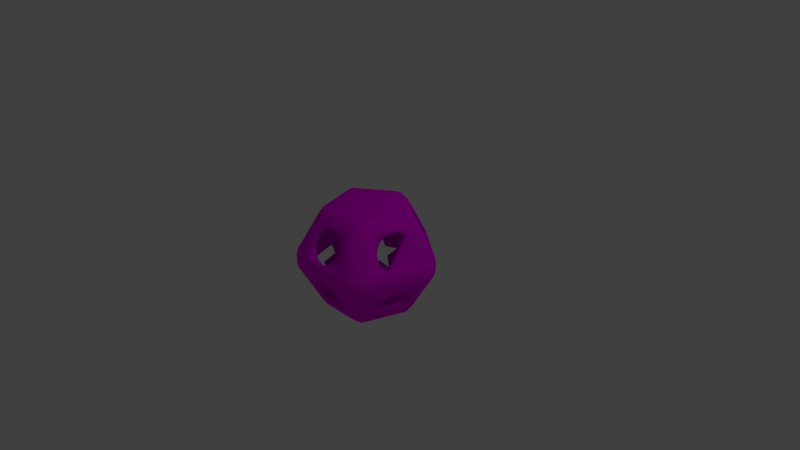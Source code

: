 # Source: ShapeSorterColor.blend  (saved by Blender 2.79.0; exported with 4.5.12 LTS)
import bpy
from mathutils import Matrix  # noqa: F401  (used for matrix-valued properties, if any)

bpy.ops.wm.read_factory_settings(use_empty=True)
scene = bpy.context.scene
scene.name = 'Scene'

# ---- collections
col_collection_1 = bpy.data.collections.new('Collection 1'); scene.collection.children.link(col_collection_1)

# ---- images (referenced by path relative to the original .blend; pixels are not part of the script)
import os
ASSET_DIR = os.environ.get("B2B_ASSET_DIR", "")  # directory of the original .blend (textures are referenced by path, not embedded)
HERE = os.path.dirname(os.path.abspath(__file__))  # packed textures are extracted next to this script under _unpacked/

def load_image(name, relpath, width, height, colorspace="sRGB"):
    """Load a texture the original file referenced (path relative to the .blend, or extracted next to this script)."""
    p = next((c for c in (os.path.join(HERE, relpath), os.path.join(ASSET_DIR, relpath)) if relpath and os.path.exists(c)), "")
    if p:
        img = bpy.data.images.load(p, check_existing=True)
        img.name = name
    else:  # same state as the original file: an image datablock whose file is absent (Cycles renders it pink)
        img = bpy.data.images.new(name, width, height)
        img.source = "FILE"
        img.filepath = "//" + (relpath or name)
    img.colorspace_settings.name = colorspace
    return img
img_untitled = load_image('Untitled', 'PuzzerSorter UV.png', 1024, 1024, 'sRGB')

# ---- materials (node trees are filled in below, after node groups)
mat_material = bpy.data.materials.new('Material')
mat_material.alpha_threshold = 0.0
mat_material.roughness = 0.5
mat_material_001 = bpy.data.materials.new('Material.001')
mat_material_001.alpha_threshold = 0.0
mat_material_001.roughness = 0.5

# ---- material node trees
mat_material.use_nodes = True; mat_material.node_tree.nodes.clear()
_N = mat_material.node_tree.nodes; _L = mat_material.node_tree.links
n0 = _N.new('ShaderNodeOutputMaterial'); n0.name = 'Material Output'; n0.location = (300, 300)
n1 = _N.new('ShaderNodeBsdfDiffuse'); n1.name = 'Diffuse BSDF'; n1.location = (10, 300)
n2 = _N.new('ShaderNodeTexImage'); n2.name = 'Image Texture'; n2.location = (-200, 300)
n2.width = 140
n2.image = img_untitled
_L.new(n1.outputs[0], n0.inputs[0])
_L.new(n2.outputs[0], n1.inputs[0])
n0.is_active_output = True
mat_material_001.use_nodes = True; mat_material_001.node_tree.nodes.clear()
_N = mat_material_001.node_tree.nodes; _L = mat_material_001.node_tree.links
n0 = _N.new('ShaderNodeOutputMaterial'); n0.name = 'Material Output'; n0.location = (300, 300)
n1 = _N.new('ShaderNodeBsdfDiffuse'); n1.name = 'Diffuse BSDF'; n1.location = (10, 300)
_L.new(n1.outputs[0], n0.inputs[0])
n0.is_active_output = True

# ---- world
world_world = bpy.data.worlds.new('World'); scene.world = world_world
world_world.color = (0.05088, 0.05088, 0.05088)
world_world.use_sun_shadow = False
world_world.sun_shadow_jitter_overblur = 0.0
world_world.cycles.sampling_method = 'MANUAL'

# ---- cameras
cam_camera = bpy.data.cameras.new('Camera')
cam_camera.clip_end = 100.0
cam_camera.lens = 35.0
cam_camera.sensor_width = 32.0
cam_camera.sensor_height = 18.0
cam_camera.ortho_scale = 7.314
cam_camera.dof.focus_distance = 0.0

# ---- lights
light_lamp = bpy.data.lights.new('Lamp', 'POINT')
light_lamp.transmission_factor = 0.0
light_lamp.cutoff_distance = 30.0
light_lamp.energy = 100.0
light_lamp.shadow_buffer_clip_start = 1.001
light_lamp.shadow_soft_size = 0.1
light_lamp.shadow_maximum_resolution = 0.006
light_lamp.use_absolute_resolution = True

# ---- meshes
me_sphere_001 = bpy.data.meshes.new('Sphere.001')
me_sphere_001.from_pydata([(0.2297, 0.6481, 0.1165), (0.548, 0.4139, 0.1213), (0.3889, 0.531, 0.1189), (0.02829, 0.4966, 0.6764), (0.1295, 0.5731, 0.5395), (0.07888, 0.5212, 0.641), (0.1159, 0.5491, 0.5909), (-0.1295, 0.5731, 0.5395), (-0.02829, 0.4966, 0.6764), (-0.1159, 0.5491, 0.5909), (-0.07888, 0.5212, 0.641), (0.04739, 0.6075, 0.5395), (0.01035, 0.5041, 0.6764), (0.04243, 0.58, 0.5909), (0.02887, 0.5421, 0.641), (-0.04739, 0.6075, 0.5395), (-0.01035, 0.5041, 0.6764), (-0.04243, 0.58, 0.5909), (-0.02887, 0.5421, 0.641), (0.141, 0.8265, 0.09826), (0.141, 0.8265, -0.09826), (0.141, 0.8414, 0.03596), (0.141, 0.8414, -0.03596), (-0.141, 0.8265, -0.09826), (-0.141, 0.8265, 0.09826), (-0.141, 0.8414, -0.03596), (-0.141, 0.8414, 0.03596), (0.05159, 0.864, -0.09826), (0.05159, 0.864, 0.09826), (0.05159, 0.8789, -0.03596), (0.05159, 0.8789, 0.03596), (-0.05159, 0.864, -0.09826), (-0.05159, 0.864, 0.09826), (-0.05159, 0.8789, -0.03596), (-0.05159, 0.8789, 0.03596), (-0.02829, 0.4966, -0.6764), (-0.1295, 0.5731, -0.5395), (-0.07888, 0.5212, -0.641), (-0.1159, 0.5491, -0.5909), (0.1295, 0.5731, -0.5395), (0.02829, 0.4966, -0.6764), (0.1159, 0.5491, -0.5909), (0.07888, 0.5212, -0.641), (-0.04739, 0.6075, -0.5395), (-0.01035, 0.5041, -0.6764), (-0.04243, 0.58, -0.5909), (-0.02887, 0.5421, -0.641), (0.04739, 0.6075, -0.5395), (0.01035, 0.5041, -0.6764), (0.04243, 0.58, -0.5909), (0.02887, 0.5421, -0.641), (0.481, 0.1266, 0.6764), (0.585, 0.05395, 0.5395), (0.52, 0.08602, 0.641), (0.5581, 0.05945, 0.5909), (0.505, 0.3002, 0.5395), (0.4636, 0.1804, 0.6764), (0.4864, 0.2799, 0.5909), (0.4713, 0.2361, 0.641), (0.5924, 0.1427, 0.5395), (0.4827, 0.1459, 0.6764), (0.5647, 0.1389, 0.5909), (0.5245, 0.1401, 0.641), (0.5631, 0.2328, 0.5395), (0.4763, 0.1656, 0.6764), (0.5385, 0.2196, 0.5909), (0.5067, 0.195, 0.641), (0.8296, 0.1213, 0.09826), (0.8296, 0.1213, -0.09826), (0.8438, 0.1259, 0.03596), (0.8438, 0.1259, -0.03596), (0.7425, 0.3895, -0.09826), (0.7425, 0.3895, 0.09826), (0.7567, 0.3941, -0.03596), (0.7567, 0.3941, 0.03596), (0.8376, 0.2179, -0.09826), (0.8376, 0.2179, 0.09826), (0.8518, 0.2225, -0.03596), (0.8518, 0.2225, 0.03596), (0.8058, 0.3161, -0.09826), (0.8058, 0.3161, 0.09826), (0.8199, 0.3207, -0.03596), (0.8199, 0.3207, 0.03596), (0.4636, 0.1804, -0.6764), (0.505, 0.3002, -0.5395), (0.4713, 0.2361, -0.641), (0.4864, 0.2799, -0.5909), (0.585, 0.05395, -0.5395), (0.481, 0.1266, -0.6764), (0.5581, 0.05945, -0.5909), (0.52, 0.08602, -0.641), (0.5631, 0.2328, -0.5395), (0.4763, 0.1656, -0.6764), (0.5385, 0.2196, -0.5909), (0.5067, 0.195, -0.641), (0.5924, 0.1427, -0.5395), (0.4827, 0.1459, -0.6764), (0.5647, 0.1389, -0.5909), (0.5245, 0.1401, -0.641), (0.269, -0.4184, 0.6764), (0.2321, -0.5397, 0.5395), (0.2425, -0.468, 0.641), (0.229, -0.5124, 0.5909), (0.4416, -0.3875, 0.5395), (0.3148, -0.3851, 0.6764), (0.4166, -0.3761, 0.5909), (0.3701, -0.3753, 0.641), (0.3187, -0.5193, 0.5395), (0.2879, -0.4139, 0.6764), (0.3066, -0.4941, 0.5909), (0.2953, -0.4556, 0.641), (0.3954, -0.4636, 0.5395), (0.3047, -0.4018, 0.6764), (0.3752, -0.4443, 0.5909), (0.342, -0.4216, 0.641), (0.3718, -0.7515, 0.09826), (0.3718, -0.7515, -0.09826), (0.3805, -0.7636, 0.03596), (0.3805, -0.7636, -0.03596), (0.5998, -0.5858, -0.09826), (0.5998, -0.5858, 0.09826), (0.6086, -0.5978, -0.03596), (0.6086, -0.5978, 0.03596), (0.4661, -0.7293, -0.09826), (0.4661, -0.7293, 0.09826), (0.4749, -0.7414, -0.03596), (0.4749, -0.7414, 0.03596), (0.5496, -0.6686, -0.09826), (0.5496, -0.6686, 0.09826), (0.5583, -0.6807, -0.03596), (0.5583, -0.6807, 0.03596), (0.3148, -0.3851, -0.6764), (0.4416, -0.3875, -0.5395), (0.3701, -0.3753, -0.641), (0.4166, -0.3761, -0.5909), (0.2321, -0.5397, -0.5395), (0.269, -0.4184, -0.6764), (0.229, -0.5124, -0.5909), (0.2425, -0.468, -0.641), (0.3954, -0.4636, -0.5395), (0.3047, -0.4018, -0.6764), (0.3752, -0.4443, -0.5909), (0.342, -0.4216, -0.641), (0.3187, -0.5193, -0.5395), (0.2879, -0.4139, -0.6764), (0.3066, -0.4941, -0.5909), (0.2953, -0.4556, -0.641), (-0.3148, -0.3851, 0.6764), (-0.4416, -0.3875, 0.5395), (-0.3701, -0.3753, 0.641), (-0.4166, -0.3761, 0.5909), (-0.2321, -0.5397, 0.5395), (-0.269, -0.4184, 0.6764), (-0.229, -0.5124, 0.5909), (-0.2425, -0.468, 0.641), (-0.3954, -0.4636, 0.5395), (-0.3047, -0.4018, 0.6764), (-0.3752, -0.4443, 0.5909), (-0.342, -0.4216, 0.641), (-0.3187, -0.5193, 0.5395), (-0.2879, -0.4139, 0.6764), (-0.3066, -0.4941, 0.5909), (-0.2953, -0.4556, 0.641), (-0.5998, -0.5858, 0.09826), (-0.5998, -0.5858, -0.09826), (-0.6086, -0.5978, 0.03596), (-0.6086, -0.5978, -0.03596), (-0.3718, -0.7515, -0.09826), (-0.3718, -0.7515, 0.09826), (-0.3805, -0.7636, -0.03596), (-0.3805, -0.7636, 0.03596), (-0.5496, -0.6686, -0.09826), (-0.5496, -0.6686, 0.09826), (-0.5583, -0.6807, -0.03596), (-0.5583, -0.6807, 0.03596), (-0.4661, -0.7293, -0.09826), (-0.4661, -0.7293, 0.09826), (-0.4749, -0.7414, -0.03596), (-0.4749, -0.7414, 0.03596), (-0.269, -0.4184, -0.6764), (-0.2321, -0.5397, -0.5395), (-0.2425, -0.468, -0.641), (-0.229, -0.5124, -0.5909), (-0.4416, -0.3875, -0.5395), (-0.3148, -0.3851, -0.6764), (-0.4166, -0.3761, -0.5909), (-0.3701, -0.3753, -0.641), (-0.3187, -0.5193, -0.5395), (-0.2879, -0.4139, -0.6764), (-0.3066, -0.4941, -0.5909), (-0.2953, -0.4556, -0.641), (-0.3954, -0.4636, -0.5395), (-0.3047, -0.4018, -0.6764), (-0.3752, -0.4443, -0.5909), (-0.342, -0.4216, -0.641), (-0.4636, 0.1804, 0.6764), (-0.505, 0.3002, 0.5395), (-0.4713, 0.2361, 0.641), (-0.4864, 0.2799, 0.5909), (-0.585, 0.05395, 0.5395), (-0.481, 0.1266, 0.6764), (-0.5581, 0.05945, 0.5909), (-0.52, 0.08602, 0.641), (-0.5631, 0.2328, 0.5395), (-0.4763, 0.1656, 0.6764), (-0.5385, 0.2196, 0.5909), (-0.5067, 0.195, 0.641), (-0.5924, 0.1427, 0.5395), (-0.4827, 0.1459, 0.6764), (-0.5647, 0.1389, 0.5909), (-0.5245, 0.1401, 0.641), (-0.7425, 0.3895, 0.09826), (-0.7425, 0.3895, -0.09826), (-0.7567, 0.3941, 0.03596), (-0.7567, 0.3941, -0.03596), (-0.8296, 0.1213, -0.09826), (-0.8296, 0.1213, 0.09826), (-0.8438, 0.1259, -0.03596), (-0.8438, 0.1259, 0.03596), (-0.8058, 0.3161, -0.09826), (-0.8058, 0.3161, 0.09826), (-0.8199, 0.3207, -0.03596), (-0.8199, 0.3207, 0.03596), (-0.8376, 0.2179, -0.09826), (-0.8376, 0.2179, 0.09826), (-0.8518, 0.2225, -0.03596), (-0.8518, 0.2225, 0.03596), (-0.481, 0.1266, -0.6764), (-0.585, 0.05395, -0.5395), (-0.52, 0.08602, -0.641), (-0.5581, 0.05945, -0.5909), (-0.505, 0.3002, -0.5395), (-0.4636, 0.1804, -0.6764), (-0.4864, 0.2799, -0.5909), (-0.4713, 0.2361, -0.641), (-0.5924, 0.1427, -0.5395), (-0.4827, 0.1459, -0.6764), (-0.5647, 0.1389, -0.5909), (-0.5245, 0.1401, -0.641), (-0.5631, 0.2328, -0.5395), (-0.4763, 0.1656, -0.6764), (-0.5385, 0.2196, -0.5909), (-0.5067, 0.195, -0.641), (0.02978, 0.5227, 0.712), (0.1363, 0.6032, 0.5679), (0.08303, 0.5486, 0.6747), (0.122, 0.578, 0.622), (-0.1363, 0.6032, 0.5679), (-0.02978, 0.5227, 0.712), (-0.122, 0.578, 0.622), (-0.08303, 0.5486, 0.6747), (0.04989, 0.6395, 0.5679), (0.0109, 0.5307, 0.712), (0.04466, 0.6105, 0.622), (0.03039, 0.5707, 0.6747), (-0.04989, 0.6395, 0.5679), (-0.0109, 0.5307, 0.712), (-0.04466, 0.6105, 0.622), (-0.03039, 0.5707, 0.6747), (0.1484, 0.87, 0.1034), (0.1484, 0.87, -0.1034), (0.1484, 0.8857, 0.03786), (0.1484, 0.8857, -0.03786), (-0.1484, 0.87, -0.1034), (-0.1484, 0.87, 0.1034), (-0.1484, 0.8857, -0.03786), (-0.1484, 0.8857, 0.03786), (0.05431, 0.9095, -0.1034), (0.05431, 0.9095, 0.1034), (0.05431, 0.9251, -0.03786), (0.05431, 0.9251, 0.03786), (-0.05431, 0.9095, -0.1034), (-0.05431, 0.9095, 0.1034), (-0.05431, 0.9251, -0.03786), (-0.05431, 0.9251, 0.03786), (-0.02978, 0.5227, -0.712), (-0.1363, 0.6032, -0.5679), (-0.08303, 0.5486, -0.6747), (-0.122, 0.578, -0.622), (0.1363, 0.6032, -0.5679), (0.02978, 0.5227, -0.712), (0.122, 0.578, -0.622), (0.08303, 0.5486, -0.6747), (-0.04989, 0.6395, -0.5679), (-0.0109, 0.5307, -0.712), (-0.04466, 0.6105, -0.622), (-0.03039, 0.5707, -0.6747), (0.04989, 0.6395, -0.5679), (0.0109, 0.5307, -0.712), (0.04466, 0.6105, -0.622), (0.03039, 0.5707, -0.6747), (0.5064, 0.1332, 0.712), (0.6158, 0.05679, 0.5679), (0.5474, 0.09055, 0.6747), (0.5875, 0.06258, 0.622), (0.5316, 0.316, 0.5679), (0.488, 0.1899, 0.712), (0.512, 0.2947, 0.622), (0.4961, 0.2485, 0.6747), (0.6236, 0.1502, 0.5679), (0.5081, 0.1536, 0.712), (0.5944, 0.1462, 0.622), (0.5521, 0.1474, 0.6747), (0.5928, 0.2451, 0.5679), (0.5013, 0.1743, 0.712), (0.5668, 0.2311, 0.622), (0.5333, 0.2052, 0.6747), (0.8733, 0.1277, 0.1034), (0.8733, 0.1277, -0.1034), (0.8882, 0.1326, 0.03786), (0.8882, 0.1326, -0.03786), (0.7816, 0.41, -0.1034), (0.7816, 0.41, 0.1034), (0.7965, 0.4148, -0.03786), (0.7965, 0.4148, 0.03786), (0.8817, 0.2294, -0.1034), (0.8817, 0.2294, 0.1034), (0.8966, 0.2342, -0.03786), (0.8966, 0.2342, 0.03786), (0.8482, 0.3327, -0.1034), (0.8482, 0.3327, 0.1034), (0.8631, 0.3375, -0.03786), (0.8631, 0.3375, 0.03786), (0.488, 0.1899, -0.712), (0.5316, 0.316, -0.5679), (0.4961, 0.2485, -0.6747), (0.512, 0.2947, -0.622), (0.6158, 0.05679, -0.5679), (0.5064, 0.1332, -0.712), (0.5875, 0.06258, -0.622), (0.5474, 0.09055, -0.6747), (0.5928, 0.2451, -0.5679), (0.5013, 0.1743, -0.712), (0.5668, 0.2311, -0.622), (0.5333, 0.2052, -0.6747), (0.6236, 0.1502, -0.5679), (0.5081, 0.1536, -0.712), (0.5944, 0.1462, -0.622), (0.5521, 0.1474, -0.6747), (0.2832, -0.4404, 0.712), (0.2443, -0.5681, 0.5679), (0.2553, -0.4926, 0.6747), (0.241, -0.5394, 0.622), (0.4648, -0.4079, 0.5679), (0.3314, -0.4054, 0.712), (0.4385, -0.3959, 0.622), (0.3896, -0.395, 0.6747), (0.3355, -0.5467, 0.5679), (0.3031, -0.4357, 0.712), (0.3227, -0.5201, 0.622), (0.3108, -0.4795, 0.6747), (0.4162, -0.488, 0.5679), (0.3207, -0.4229, 0.712), (0.395, -0.4676, 0.622), (0.36, -0.4438, 0.6747), (0.3913, -0.7911, 0.1034), (0.3913, -0.7911, -0.1034), (0.4005, -0.8037, 0.03786), (0.4005, -0.8037, -0.03786), (0.6314, -0.6166, -0.1034), (0.6314, -0.6166, 0.1034), (0.6406, -0.6293, -0.03786), (0.6406, -0.6293, 0.03786), (0.4906, -0.7677, -0.1034), (0.4906, -0.7677, 0.1034), (0.4998, -0.7804, -0.03786), (0.4998, -0.7804, 0.03786), (0.5785, -0.7038, -0.1034), (0.5785, -0.7038, 0.1034), (0.5877, -0.7165, -0.03786), (0.5877, -0.7165, 0.03786), (0.3314, -0.4054, -0.712), (0.4648, -0.4079, -0.5679), (0.3896, -0.395, -0.6747), (0.4385, -0.3959, -0.622), (0.2443, -0.5681, -0.5679), (0.2832, -0.4404, -0.712), (0.241, -0.5394, -0.622), (0.2553, -0.4926, -0.6747), (0.4162, -0.488, -0.5679), (0.3207, -0.4229, -0.712), (0.395, -0.4676, -0.622), (0.36, -0.4438, -0.6747), (0.3355, -0.5467, -0.5679), (0.3031, -0.4357, -0.712), (0.3227, -0.5201, -0.622), (0.3108, -0.4795, -0.6747), (-0.3314, -0.4054, 0.712), (-0.4648, -0.4079, 0.5679), (-0.3896, -0.395, 0.6747), (-0.4385, -0.3959, 0.622), (-0.2443, -0.5681, 0.5679), (-0.2832, -0.4404, 0.712), (-0.241, -0.5394, 0.622), (-0.2553, -0.4926, 0.6747), (-0.4162, -0.488, 0.5679), (-0.3207, -0.4229, 0.712), (-0.395, -0.4676, 0.622), (-0.36, -0.4438, 0.6747), (-0.3355, -0.5467, 0.5679), (-0.3031, -0.4357, 0.712), (-0.3227, -0.5201, 0.622), (-0.3108, -0.4795, 0.6747), (-0.6314, -0.6166, 0.1034), (-0.6314, -0.6166, -0.1034), (-0.6406, -0.6293, 0.03786), (-0.6406, -0.6293, -0.03786), (-0.3913, -0.7911, -0.1034), (-0.3913, -0.7911, 0.1034), (-0.4005, -0.8037, -0.03786), (-0.4005, -0.8037, 0.03786), (-0.5785, -0.7038, -0.1034), (-0.5785, -0.7038, 0.1034), (-0.5877, -0.7165, -0.03786), (-0.5877, -0.7165, 0.03786), (-0.4906, -0.7677, -0.1034), (-0.4906, -0.7677, 0.1034), (-0.4998, -0.7804, -0.03786), (-0.4998, -0.7804, 0.03786), (-0.2832, -0.4404, -0.712), (-0.2443, -0.5681, -0.5679), (-0.2553, -0.4926, -0.6747), (-0.241, -0.5394, -0.622), (-0.4648, -0.4079, -0.5679), (-0.3314, -0.4054, -0.712), (-0.4385, -0.3959, -0.622), (-0.3896, -0.395, -0.6747), (-0.3355, -0.5467, -0.5679), (-0.3031, -0.4357, -0.712), (-0.3227, -0.5201, -0.622), (-0.3108, -0.4795, -0.6747), (-0.4162, -0.488, -0.5679), (-0.3207, -0.4229, -0.712), (-0.395, -0.4676, -0.622), (-0.36, -0.4438, -0.6747), (-0.488, 0.1899, 0.712), (-0.5316, 0.316, 0.5679), (-0.4961, 0.2485, 0.6747), (-0.512, 0.2947, 0.622), (-0.6158, 0.05679, 0.5679), (-0.5064, 0.1332, 0.712), (-0.5875, 0.06258, 0.622), (-0.5474, 0.09055, 0.6747), (-0.5928, 0.2451, 0.5679), (-0.5013, 0.1743, 0.712), (-0.5668, 0.2311, 0.622), (-0.5333, 0.2052, 0.6747), (-0.6236, 0.1502, 0.5679), (-0.5081, 0.1536, 0.712), (-0.5944, 0.1462, 0.622), (-0.5521, 0.1474, 0.6747), (-0.7816, 0.41, 0.1034), (-0.7816, 0.41, -0.1034), (-0.7965, 0.4148, 0.03786), (-0.7965, 0.4148, -0.03786), (-0.8733, 0.1277, -0.1034), (-0.8733, 0.1277, 0.1034), (-0.8882, 0.1326, -0.03786), (-0.8882, 0.1326, 0.03786), (-0.8482, 0.3327, -0.1034), (-0.8482, 0.3327, 0.1034), (-0.8631, 0.3375, -0.03786), (-0.8631, 0.3375, 0.03786), (-0.8817, 0.2294, -0.1034), (-0.8817, 0.2294, 0.1034), (-0.8966, 0.2342, -0.03786), (-0.8966, 0.2342, 0.03786), (-0.5064, 0.1332, -0.712), (-0.6158, 0.05679, -0.5679), (-0.5474, 0.09055, -0.6747), (-0.5875, 0.06258, -0.622), (-0.5316, 0.316, -0.5679), (-0.488, 0.1899, -0.712), (-0.512, 0.2947, -0.622), (-0.4961, 0.2485, -0.6747), (-0.6236, 0.1502, -0.5679), (-0.5081, 0.1536, -0.712), (-0.5944, 0.1462, -0.622), (-0.5521, 0.1474, -0.6747), (-0.5928, 0.2451, -0.5679), (-0.5013, 0.1743, -0.712), (-0.5668, 0.2311, -0.622), (-0.5333, 0.2052, -0.6747), (0.0, 0.0, 0.0), (0.0, 0.0, 0.0), (0.0, 0.0, 0.0), (0.0, 0.0, 0.0), (-0.2236, -0.6454, 0.3193), (-0.2236, -0.6796, 0.3357), (-0.2194, -0.6643, 0.2799), (-0.2194, -0.6985, 0.2963), (0.2236, -0.6796, 0.3357), (0.2236, -0.6454, 0.3193), (-0.2066, -0.6825, 0.2421), (-0.2066, -0.7166, 0.2585), (0.2194, -0.6985, 0.2963), (0.2194, -0.6643, 0.2799), (0.2066, -0.7166, 0.2585), (0.2066, -0.6825, 0.2421), (-0.186, -0.7334, 0.2236), (-0.186, -0.6992, 0.2072), (-0.1581, -0.748, 0.1931), (-0.1581, -0.7139, 0.1767), (0.186, -0.7334, 0.2236), (0.186, -0.6992, 0.2072), (-0.1243, -0.7601, 0.168), (-0.1243, -0.7259, 0.1516), (0.1581, -0.748, 0.1931), (0.1581, -0.7139, 0.1767), (-0.08559, -0.769, 0.1494), (-0.08559, -0.7348, 0.133), (0.1243, -0.7601, 0.168), (0.1243, -0.7259, 0.1516), (-0.04363, -0.7745, 0.1379), (-0.04363, -0.7403, 0.1215), (0.08559, -0.769, 0.1494), (0.08559, -0.7348, 0.133), (0.04363, -0.7745, 0.1379), (0.04363, -0.7403, 0.1215), (-1.172e-07, -0.7764, 0.134), (-1.151e-07, -0.7422, 0.1176), (-0.2194, -0.6265, 0.3586), (-0.2194, -0.6607, 0.375), (0.2066, -0.6426, 0.4128), (0.2066, -0.6084, 0.3964), (0.2194, -0.6607, 0.375), (0.2194, -0.6265, 0.3586), (-0.186, -0.5917, 0.4313), (-0.186, -0.6258, 0.4477), (-0.2066, -0.6084, 0.3964), (-0.2066, -0.6426, 0.4128), (0.186, -0.6258, 0.4477), (0.186, -0.5917, 0.4313), (-0.1581, -0.577, 0.4618), (-0.1581, -0.6112, 0.4782), (0.1581, -0.6112, 0.4782), (0.1581, -0.577, 0.4618), (-0.1243, -0.565, 0.4869), (-0.1243, -0.5991, 0.5033), (0.08559, -0.556, 0.5055), (0.08559, -0.5902, 0.5219), (0.1243, -0.565, 0.4869), (0.1243, -0.5991, 0.5033), (-0.08559, -0.556, 0.5055), (-0.08559, -0.5902, 0.5219), (0.04363, -0.5505, 0.517), (0.04363, -0.5847, 0.5334), (-5.785e-08, -0.5487, 0.5209), (-5.996e-08, -0.5828, 0.5373), (-0.04363, -0.5505, 0.517), (-0.04363, -0.5847, 0.5334), (-0.5436, -0.1766, 0.5608), (-0.5109, -0.166, 0.5443), (-0.511, -0.1739, 0.5395), (-0.5087, -0.415, 0.3888), (-0.5412, -0.4256, 0.4052), (-0.6841, -0.3766, 0.1535), (-0.6516, -0.3661, 0.1371), (-0.5156, -0.1596, 0.5395), (-0.7748, -0.09741, 0.1535), (-0.7424, -0.08685, 0.1371), (-0.688, 0.02622, 0.4052), (-0.6555, 0.03677, 0.3888), (-0.6296, 0.4994, 0.1388), (-0.6081, 0.4734, 0.1213), (-0.5216, 0.3455, 0.5304), (-0.5002, 0.3195, 0.5129), (-0.1479, 0.5742, 0.515), (-0.1694, 0.6002, 0.5325), (-0.2773, 0.7541, 0.141), (-0.2559, 0.7281, 0.1234), (0.5479, -0.209, 0.5314), (0.5154, -0.1985, 0.515), (0.544, -0.2688, 0.5006), (0.5115, -0.2583, 0.4842), (0.563, -0.3597, 0.4045), (0.5305, -0.3491, 0.3881), (0.5812, -0.08068, 0.548), (0.5487, -0.07013, 0.5316), (0.5606, -0.1448, 0.5475), (0.5281, -0.1343, 0.5311), (0.5491, -0.3202, 0.4573), (0.5166, -0.3097, 0.4409), (0.6447, -0.3847, 0.2264), (0.6122, -0.3742, 0.21), (0.6083, -0.02093, 0.5327), (0.5758, -0.01037, 0.5163), (0.6401, 0.03036, 0.5027), (0.6076, 0.04092, 0.4863), (0.6124, -0.3931, 0.2849), (0.58, -0.3825, 0.2685), (0.5846, -0.3845, 0.3457), (0.5521, -0.374, 0.3293), (0.6768, -0.1452, 0.317), (0.6443, -0.1346, 0.3006), (0.6792, -0.36, 0.174), (0.6467, -0.3495, 0.1576), (0.7135, -0.3207, 0.1314), (0.681, -0.3101, 0.115), (0.344, 0.4783, 0.5241), (0.324, 0.4506, 0.5077), (0.608, 0.4965, 0.1702), (0.5879, 0.4688, 0.1538), (0.2896, 0.7306, 0.1655), (0.2695, 0.7029, 0.1491), (0.354, 0.6906, -0.1539), (0.334, 0.663, -0.1375), (0.1891, 0.659, -0.3217), (0.2091, 0.6866, -0.3381), (0.2345, 0.5181, -0.5035), (0.2546, 0.5458, -0.5199), (0.4248, 0.3813, -0.5011), (0.4449, 0.409, -0.5175), (0.5444, 0.5538, -0.1514), (0.5243, 0.5262, -0.135), (0.5898, 0.413, -0.3332), (0.5697, 0.3853, -0.3168), (-0.6595, -0.2302, -0.2965), (-0.6252, -0.2171, -0.2853), (-0.7488, 0.03861, -0.2926), (-0.7146, 0.05173, -0.2814), (-0.8068, 0.01643, -0.1636), (-0.7725, 0.02955, -0.1524), (-0.6728, -0.3868, -0.1694), (-0.6385, -0.3737, -0.1582), (-0.5437, -0.1858, -0.5546), (-0.5112, -0.1734, -0.5395), (-0.5093, -0.1727, -0.5433), (-0.4991, -0.3203, -0.5565), (-0.4645, -0.3071, -0.5452), (-0.4674, -0.3081, -0.5395), (0.1088, -0.7665, -0.1546), (0.1088, -0.7323, -0.1382), (0.2014, -0.7262, -0.2385), (0.2014, -0.6921, -0.2221), (-0.2014, -0.6329, -0.4328), (-0.2014, -0.5988, -0.4164), (-0.1088, -0.5585, -0.5003), (-0.1088, -0.5927, -0.5167), (-0.1974, -0.6951, -0.2158), (-0.1974, -0.7293, -0.2322), (-0.1017, -0.7339, -0.1349), (-0.1017, -0.7681, -0.1513), (-0.09142, -0.6461, -0.3178), (-0.09142, -0.6803, -0.3342), (0.001653, -0.6862, -0.2343), (0.001653, -0.7204, -0.2507), (0.1974, -0.5958, -0.4228), (0.09142, -0.6447, -0.3207), (0.09142, -0.6789, -0.3371), (0.1974, -0.6299, -0.4392), (0.1017, -0.5569, -0.5036), (-0.001654, -0.6047, -0.4042), (-0.001654, -0.6388, -0.4206), (0.1017, -0.5911, -0.52), (0.686, -0.2234, -0.2484), (0.6535, -0.2129, -0.232), (0.6066, -0.1966, -0.423), (0.5741, -0.186, -0.4066), (0.5603, -0.4727, -0.337), (0.5278, -0.4621, -0.3206), (0.7323, 0.05265, -0.3344), (0.6998, 0.06321, -0.318), (-0.3506, 0.4826, -0.4212), (-0.3707, 0.5102, -0.4376), (-0.4441, 0.3714, -0.4942), (-0.4642, 0.399, -0.5106), (-0.4575, 0.4467, -0.3508), (-0.4776, 0.4743, -0.3672), (-0.5828, 0.414, -0.2524), (-0.6028, 0.4417, -0.2688), (-0.2835, 0.5732, -0.3508), (-0.3035, 0.6008, -0.3672), (-0.4564, 0.5151, -0.2368), (-0.4765, 0.5428, -0.2532), (-0.4404, 0.6061, -0.103), (-0.4605, 0.6338, -0.1194), (-0.3489, 0.5933, -0.2368), (-0.3689, 0.6209, -0.2532), (-0.216, 0.5371, -0.4942), (-0.2361, 0.5647, -0.5106), (-0.2137, 0.6822, -0.2524), (-0.2338, 0.7098, -0.2688)], [(2, 0), (1, 2)], [(11, 15, 32, 28), (15, 7, 24, 32), (79, 71, 84, 91), (63, 55, 72, 80), (127, 119, 132, 139), (159, 151, 168, 176), (111, 103, 120, 128), (175, 167, 180, 187), (31, 23, 36, 43), (27, 31, 43, 47), (4, 11, 28, 19), (20, 27, 47, 39), (211, 24, 570, 564, 566, 196), (52, 59, 76, 67), (68, 75, 95, 87), (59, 63, 80, 76), (100, 107, 124, 115), (116, 123, 143, 135), (107, 111, 128, 124), (148, 155, 172, 163), (164, 171, 191, 183), (155, 159, 176, 172), (196, 203, 220, 211), (212, 219, 239, 231), (203, 207, 224, 220), (19, 604, 600, 602, 72, 55, 4), (39, 84, 71, 616, 611, 609, 607, 20), (231, 36, 23, 681, 671, 679, 663, 665, 667, 669, 212), (307, 292, 587, 593, 597, 595, 583, 589, 591, 343, 360), (87, 132, 119, 660, 658, 662, 68), (75, 79, 91, 95), (355, 340, 491, 495, 497, 503, 507, 511, 515, 517, 519, 513, 509, 505, 501, 499, 494, 490, 488, 391, 408), (135, 180, 636, 637, 652, 651, 647, 648, 634, 116), (123, 127, 139, 143), (163, 216, 199, 558, 562, 560, 557, 554, 553, 148), (183, 630, 624, 622, 620, 618, 626, 228, 215, 164), (12, 3, 56, 64, 60, 51, 104, 112, 108, 99, 152, 160, 156, 147, 200, 208, 204, 195, 8, 16), (171, 175, 187, 191), (207, 199, 216, 224), (223, 215, 228, 235), (44, 35, 232, 240, 236, 227, 184, 192, 188, 179, 136, 144, 140, 131, 88, 96, 92, 83, 40, 48), (219, 223, 235, 239), (4, 6, 13, 11), (6, 5, 14, 13), (5, 3, 12, 14), (11, 13, 17, 15), (13, 14, 18, 17), (14, 12, 16, 18), (15, 17, 9, 7), (17, 18, 10, 9), (18, 16, 8, 10), (36, 38, 45, 43), (38, 37, 46, 45), (37, 35, 44, 46), (43, 45, 49, 47), (45, 46, 50, 49), (46, 44, 48, 50), (47, 49, 41, 39), (49, 50, 42, 41), (50, 48, 40, 42), (52, 54, 61, 59), (54, 53, 62, 61), (53, 51, 60, 62), (59, 61, 65, 63), (61, 62, 66, 65), (62, 60, 64, 66), (63, 65, 57, 55), (65, 66, 58, 57), (66, 64, 56, 58), (84, 86, 93, 91), (86, 85, 94, 93), (85, 83, 92, 94), (91, 93, 97, 95), (93, 94, 98, 97), (94, 92, 96, 98), (95, 97, 89, 87), (97, 98, 90, 89), (98, 96, 88, 90), (100, 102, 109, 107), (102, 101, 110, 109), (101, 99, 108, 110), (107, 109, 113, 111), (109, 110, 114, 113), (110, 108, 112, 114), (111, 113, 105, 103), (113, 114, 106, 105), (114, 112, 104, 106), (132, 134, 141, 139), (134, 133, 142, 141), (133, 131, 140, 142), (139, 141, 145, 143), (141, 142, 146, 145), (142, 140, 144, 146), (143, 145, 137, 135), (145, 146, 138, 137), (146, 144, 136, 138), (148, 150, 157, 155), (150, 149, 158, 157), (149, 147, 156, 158), (155, 157, 161, 159), (157, 158, 162, 161), (158, 156, 160, 162), (159, 161, 153, 151), (161, 162, 154, 153), (162, 160, 152, 154), (180, 182, 189, 187), (182, 181, 190, 189), (181, 179, 188, 190), (187, 189, 193, 191), (189, 190, 194, 193), (190, 188, 192, 194), (191, 193, 185, 183), (193, 194, 186, 185), (194, 192, 184, 186), (196, 198, 205, 203), (198, 197, 206, 205), (197, 195, 204, 206), (203, 205, 209, 207), (205, 206, 210, 209), (206, 204, 208, 210), (207, 209, 201, 199), (209, 210, 202, 201), (210, 208, 200, 202), (228, 230, 237, 235), (230, 229, 238, 237), (229, 227, 236, 238), (235, 237, 241, 239), (237, 238, 242, 241), (238, 236, 240, 242), (239, 241, 233, 231), (241, 242, 234, 233), (242, 240, 232, 234), (20, 22, 29, 27), (22, 21, 30, 29), (21, 19, 28, 30), (27, 29, 33, 31), (29, 30, 34, 33), (30, 28, 32, 34), (31, 33, 25, 23), (33, 34, 26, 25), (34, 32, 24, 26), (68, 70, 77, 75), (70, 69, 78, 77), (69, 67, 76, 78), (75, 77, 81, 79), (77, 78, 82, 81), (78, 76, 80, 82), (79, 81, 73, 71), (81, 82, 74, 73), (82, 80, 72, 74), (116, 118, 125, 123), (118, 117, 126, 125), (117, 115, 124, 126), (123, 125, 129, 127), (125, 126, 130, 129), (126, 124, 128, 130), (127, 129, 121, 119), (129, 130, 122, 121), (130, 128, 120, 122), (164, 166, 173, 171), (166, 165, 174, 173), (165, 163, 172, 174), (171, 173, 177, 175), (173, 174, 178, 177), (174, 172, 176, 178), (175, 177, 169, 167), (177, 178, 170, 169), (178, 176, 168, 170), (212, 214, 221, 219), (214, 213, 222, 221), (213, 211, 220, 222), (219, 221, 225, 223), (221, 222, 226, 225), (222, 220, 224, 226), (223, 225, 217, 215), (225, 226, 218, 217), (226, 224, 216, 218), (23, 25, 214, 212), (25, 26, 213, 214), (26, 24, 211, 213), (195, 197, 10, 8), (197, 198, 9, 10), (198, 196, 7, 9), (71, 73, 22, 20), (73, 74, 21, 22), (74, 72, 19, 21), (3, 5, 58, 56), (5, 6, 57, 58), (6, 4, 55, 57), (35, 37, 234, 232), (37, 38, 233, 234), (38, 36, 231, 233), (83, 85, 42, 40), (85, 86, 41, 42), (86, 84, 39, 41), (119, 121, 70, 68), (121, 122, 69, 70), (122, 120, 67, 69), (51, 53, 106, 104), (53, 54, 105, 106), (54, 52, 103, 105), (131, 133, 90, 88), (133, 134, 89, 90), (134, 132, 87, 89), (167, 169, 118, 116), (169, 170, 117, 118), (170, 168, 115, 117), (99, 101, 154, 152), (101, 102, 153, 154), (102, 100, 151, 153), (179, 181, 138, 136), (181, 182, 137, 138), (182, 180, 135, 137), (199, 201, 150, 148, 553, 552, 558), (201, 202, 149, 150), (202, 200, 147, 149), (215, 217, 166, 164), (217, 218, 165, 166), (218, 216, 163, 165), (227, 229, 186, 184), (229, 230, 185, 186), (230, 228, 626, 627, 629, 630, 183, 185), (115, 168, 151, 487, 489, 493, 500, 502, 506, 510, 514, 520, 518, 516, 512, 508, 504, 498, 496, 492, 100), (67, 120, 103, 592, 590, 584, 596, 598, 594, 588, 52), (251, 268, 272, 255), (255, 272, 264, 247), (319, 331, 324, 311), (303, 320, 312, 295), (367, 379, 372, 359), (399, 416, 408, 391), (351, 368, 360, 343), (415, 427, 420, 407), (271, 283, 276, 263), (267, 287, 283, 271), (244, 259, 268, 251), (260, 279, 287, 267), (451, 436, 565, 563, 569, 264), (292, 307, 316, 299), (308, 327, 335, 315), (299, 316, 320, 303), (340, 355, 364, 347), (356, 375, 383, 363), (347, 364, 368, 351), (388, 403, 412, 395), (404, 423, 431, 411), (395, 412, 416, 399), (436, 451, 460, 443), (452, 471, 479, 459), (443, 460, 464, 447), (259, 244, 295, 312, 601, 599, 603), (279, 260, 311, 324, 615, 613, 605, 608), (471, 452, 670, 668, 666, 664, 680, 672, 682, 263, 276), (327, 308, 661, 657, 659, 359, 372), (315, 335, 331, 319), (375, 356, 633, 649, 650, 654, 653, 638, 635, 420), (363, 383, 379, 367), (403, 388, 555, 556, 559, 561, 439, 456), (423, 404, 623, 628, 625, 617, 619, 455, 468), (252, 256, 248, 435, 444, 448, 440, 387, 396, 400, 392, 339, 348, 352, 344, 291, 300, 304, 296, 243), (411, 431, 427, 415), (447, 464, 456, 439), (463, 475, 468, 455), (284, 288, 280, 323, 332, 336, 328, 371, 380, 384, 376, 419, 428, 432, 424, 467, 476, 480, 472, 275), (459, 479, 475, 463), (244, 251, 253, 246), (246, 253, 254, 245), (245, 254, 252, 243), (251, 255, 257, 253), (253, 257, 258, 254), (254, 258, 256, 252), (255, 247, 249, 257), (257, 249, 250, 258), (258, 250, 248, 256), (276, 283, 285, 278), (278, 285, 286, 277), (277, 286, 284, 275), (283, 287, 289, 285), (285, 289, 290, 286), (286, 290, 288, 284), (287, 279, 281, 289), (289, 281, 282, 290), (290, 282, 280, 288), (292, 299, 301, 294), (294, 301, 302, 293), (293, 302, 300, 291), (299, 303, 305, 301), (301, 305, 306, 302), (302, 306, 304, 300), (303, 295, 297, 305), (305, 297, 298, 306), (306, 298, 296, 304), (324, 331, 333, 326), (326, 333, 334, 325), (325, 334, 332, 323), (331, 335, 337, 333), (333, 337, 338, 334), (334, 338, 336, 332), (335, 327, 329, 337), (337, 329, 330, 338), (338, 330, 328, 336), (340, 347, 349, 342), (342, 349, 350, 341), (341, 350, 348, 339), (347, 351, 353, 349), (349, 353, 354, 350), (350, 354, 352, 348), (351, 343, 345, 353), (353, 345, 346, 354), (354, 346, 344, 352), (372, 379, 381, 374), (374, 381, 382, 373), (373, 382, 380, 371), (379, 383, 385, 381), (381, 385, 386, 382), (382, 386, 384, 380), (383, 375, 377, 385), (385, 377, 378, 386), (386, 378, 376, 384), (388, 395, 397, 390), (390, 397, 398, 389), (389, 398, 396, 387), (395, 399, 401, 397), (397, 401, 402, 398), (398, 402, 400, 396), (399, 391, 393, 401), (401, 393, 394, 402), (402, 394, 392, 400), (420, 427, 429, 422), (422, 429, 430, 421), (421, 430, 428, 419), (427, 431, 433, 429), (429, 433, 434, 430), (430, 434, 432, 428), (431, 423, 425, 433), (433, 425, 426, 434), (434, 426, 424, 432), (436, 443, 445, 438), (438, 445, 446, 437), (437, 446, 444, 435), (443, 447, 449, 445), (445, 449, 450, 446), (446, 450, 448, 444), (447, 439, 441, 449), (449, 441, 442, 450), (450, 442, 440, 448), (468, 475, 477, 470), (470, 477, 478, 469), (469, 478, 476, 467), (475, 479, 481, 477), (477, 481, 482, 478), (478, 482, 480, 476), (479, 471, 473, 481), (481, 473, 474, 482), (482, 474, 472, 480), (260, 267, 269, 262), (262, 269, 270, 261), (261, 270, 268, 259), (267, 271, 273, 269), (269, 273, 274, 270), (270, 274, 272, 268), (271, 263, 265, 273), (273, 265, 266, 274), (274, 266, 264, 272), (308, 315, 317, 310), (310, 317, 318, 309), (309, 318, 316, 307), (315, 319, 321, 317), (317, 321, 322, 318), (318, 322, 320, 316), (319, 311, 313, 321), (321, 313, 314, 322), (322, 314, 312, 320), (356, 363, 365, 358), (358, 365, 366, 357), (357, 366, 364, 355), (363, 367, 369, 365), (365, 369, 370, 366), (366, 370, 368, 364), (367, 359, 361, 369), (369, 361, 362, 370), (370, 362, 360, 368), (404, 411, 413, 406), (406, 413, 414, 405), (405, 414, 412, 403), (411, 415, 417, 413), (413, 417, 418, 414), (414, 418, 416, 412), (415, 407, 409, 417), (417, 409, 410, 418), (418, 410, 408, 416), (452, 459, 461, 454), (454, 461, 462, 453), (453, 462, 460, 451), (459, 463, 465, 461), (461, 465, 466, 462), (462, 466, 464, 460), (463, 455, 457, 465), (465, 457, 458, 466), (466, 458, 456, 464), (263, 452, 454, 265), (265, 454, 453, 266), (266, 453, 451, 264), (435, 248, 250, 437), (437, 250, 249, 438), (438, 249, 247, 436), (311, 260, 262, 313), (313, 262, 261, 314), (314, 261, 259, 312), (243, 296, 298, 245), (245, 298, 297, 246), (246, 297, 295, 244), (275, 472, 474, 277), (277, 474, 473, 278), (278, 473, 471, 276), (323, 280, 282, 325), (325, 282, 281, 326), (326, 281, 279, 324), (359, 308, 310, 361), (361, 310, 309, 362), (362, 309, 307, 360), (291, 344, 346, 293), (293, 346, 345, 294), (294, 345, 343, 292), (371, 328, 330, 373), (373, 330, 329, 374), (374, 329, 327, 372), (407, 356, 358, 409), (409, 358, 357, 410), (410, 357, 355, 408), (339, 392, 394, 341), (341, 394, 393, 342), (342, 393, 391, 340), (419, 376, 378, 421), (421, 378, 377, 422), (422, 377, 375, 420), (439, 388, 390, 441), (441, 390, 389, 442), (442, 389, 387, 440), (455, 404, 406, 457), (457, 406, 405, 458), (458, 405, 403, 456), (467, 424, 426, 469), (469, 426, 425, 470), (470, 425, 423, 468), (484, 483, 485, 486), (496, 495, 491, 492), (508, 507, 503, 504), (504, 503, 497, 498), (521, 522, 488, 487), (526, 525, 523, 524), (492, 491, 525, 526), (532, 531, 535, 536), (547, 548, 550, 549), (514, 513, 519, 520), (527, 528, 530, 529), (520, 519, 517, 518), (391, 488, 522, 530, 528, 534, 538, 544, 550, 548, 546, 540, 542, 535, 531, 523, 525, 491, 340), (549, 550, 544, 543), (536, 535, 542, 541), (506, 505, 509, 510), (541, 542, 540, 539), (512, 511, 507, 508), (537, 538, 534, 533), (529, 530, 522, 521), (100, 492, 526, 524, 532, 536, 541, 539, 545, 547, 549, 543, 537, 533, 527, 529, 521, 487, 151), (516, 515, 511, 512), (502, 501, 505, 506), (493, 494, 499, 500), (545, 546, 548, 547), (524, 523, 531, 532), (487, 488, 490, 489), (498, 497, 495, 496), (510, 509, 513, 514), (543, 544, 538, 537), (539, 540, 546, 545), (489, 490, 494, 493), (518, 517, 515, 516), (533, 534, 528, 527), (500, 499, 501, 502), (552, 551, 561, 562, 558), (557, 556, 555, 554), (439, 561, 551, 555, 388), (554, 555, 551, 552, 553), (562, 561, 559, 560), (560, 559, 556, 557), (567, 568, 569, 570), (196, 566, 567, 570, 24, 7), (264, 569, 568, 565, 436, 247), (570, 569, 563, 564), (564, 563, 565, 566), (566, 565, 568, 567), (586, 585, 577, 578), (574, 573, 581, 582), (588, 587, 585, 586), (580, 579, 571, 572), (582, 581, 575, 576), (590, 589, 583, 584), (584, 583, 595, 596), (52, 588, 586, 578, 580, 572, 574, 582, 576, 592, 103), (598, 597, 593, 594), (596, 595, 597, 598), (594, 593, 587, 588), (343, 591, 575, 581, 573, 571, 579, 577, 585, 587, 292), (578, 577, 579, 580), (592, 591, 589, 590), (572, 571, 573, 574), (576, 575, 591, 592), (72, 602, 604, 19), (603, 604, 602, 601), (604, 603, 599, 600), (603, 601, 312, 259), (600, 599, 601, 602), (20, 607, 606, 614, 616, 71), (611, 612, 610, 609), (614, 613, 615, 616), (608, 610, 612, 615, 324, 279), (609, 610, 608, 607), (616, 615, 612, 611), (606, 605, 613, 614), (607, 608, 605, 606), (627, 625, 628, 629), (617, 618, 620, 619), (624, 623, 621, 622), (629, 628, 623, 624, 630), (622, 621, 619, 620), (618, 617, 625, 627, 626), (455, 619, 621, 623, 404), (634, 633, 631, 632), (116, 634, 632, 645, 641, 639, 643, 636, 180, 167), (632, 631, 646, 645), (636, 635, 638, 637), (420, 635, 644, 640, 642, 646, 631, 633, 356, 407), (637, 638, 653, 652), (643, 644, 635, 636), (639, 640, 644, 643), (654, 651, 652, 653), (641, 642, 640, 639), (648, 649, 633, 634), (647, 650, 649, 648), (642, 641, 645, 646), (651, 654, 650, 647), (359, 659, 655, 661, 308), (662, 661, 655, 656), (68, 662, 656, 660, 119), (660, 659, 657, 658), (658, 657, 661, 662), (656, 655, 659, 660), (677, 678, 682, 681), (667, 668, 670, 669), (675, 676, 678, 677), (212, 669, 673, 675, 677, 681, 23), (671, 672, 680, 679), (681, 682, 672, 671), (263, 682, 678, 676, 674, 670, 452), (665, 666, 668, 667), (663, 664, 666, 665), (673, 674, 676, 675), (669, 670, 674, 673), (679, 680, 664, 663)])
me_sphere_001.polygons.foreach_set('use_smooth', [True] * 559)
_uv = me_sphere_001.uv_layers.new(name='UVMap')
_uv.uv.foreach_set('vector', [0.01377, 0.6742, 0.01377, 0.6558, 0.08232, 0.6572, 0.08232, 0.6773, 0.01377, 0.6558, 0.01542, 0.6396, 0.08412, 0.6396, 0.08232, 0.6572, 0.4379, 0.3091, 0.4344, 0.2973, 0.5194, 0.2513, 0.5227, 0.2622, 0.9216, 0.1823, 0.9218, 0.1941, 0.8378, 0.2166, 0.8377, 0.2037, 0.8737, 0.354, 0.8736, 0.3711, 0.7905, 0.4061, 0.7906, 0.3904, 0.3402, 0.6088, 0.3391, 0.6258, 0.2478, 0.599, 0.2489, 0.5805, 0.9216, 0.04415, 0.9216, 0.05984, 0.8376, 0.02504, 0.8377, 0.007956, 0.1414, 0.7165, 0.1426, 0.698, 0.2118, 0.6723, 0.2108, 0.6892, 0.4117, 0.1458, 0.4135, 0.1282, 0.5064, 0.1296, 0.5047, 0.1458, 0.4117, 0.1659, 0.4117, 0.1458, 0.5047, 0.1458, 0.5047, 0.1642, 0.01542, 0.69, 0.01377, 0.6742, 0.08232, 0.6773, 0.08412, 0.6944, 0.4135, 0.183, 0.4117, 0.1659, 0.5047, 0.1642, 0.5064, 0.1799, 0.105, 0.5201, 0.08412, 0.6396, 0.08421, 0.6167, 0.09678, 0.5467, 0.03242, 0.5661, 0.02847, 0.565, 0.9215, 0.1482, 0.9215, 0.1655, 0.8376, 0.1855, 0.8375, 0.1666, 0.8734, 0.5126, 0.8734, 0.5315, 0.7904, 0.5118, 0.7904, 0.4945, 0.9215, 0.1655, 0.9216, 0.1823, 0.8377, 0.2037, 0.8376, 0.1855, 0.3391, 0.716, 0.3402, 0.7328, 0.2489, 0.7618, 0.2478, 0.7435, 0.1426, 0.5535, 0.1414, 0.5352, 0.2108, 0.5653, 0.2118, 0.5821, 0.3402, 0.7328, 0.3431, 0.7474, 0.2521, 0.7777, 0.2489, 0.7618, 0.255, 0.8504, 0.255, 0.8367, 0.3385, 0.7936, 0.3385, 0.8085, 0.4546, 0.8014, 0.4546, 0.7865, 0.5382, 0.8296, 0.5382, 0.8432, 0.3431, 0.5937, 0.3402, 0.6088, 0.2489, 0.5805, 0.2521, 0.5641, 0.255, 0.9818, 0.255, 0.9674, 0.3385, 0.978, 0.3385, 0.9936, 0.4545, 0.9865, 0.4545, 0.9709, 0.5381, 0.9603, 0.5381, 0.9746, 0.255, 0.9674, 0.255, 0.9494, 0.3385, 0.9583, 0.3385, 0.978, 0.08412, 0.6944, 0.08072, 0.7186, 0.0271, 0.7271, 0.09105, 0.779, 0.105, 0.8087, 0.02847, 0.7613, 0.01542, 0.69, 0.5064, 0.1799, 0.5194, 0.2513, 0.4344, 0.2973, 0.4746, 0.264, 0.5085, 0.2361, 0.5024, 0.2, 0.4624, 0.1917, 0.4135, 0.183, 0.5194, 0.05497, 0.5064, 0.1296, 0.4135, 0.1282, 0.4486, 0.1135, 0.4718, 0.09939, 0.4998, 0.1125, 0.4891, 0.0859, 0.5077, 0.06717, 0.4779, 0.06479, 0.4614, 0.0401, 0.4344, 0.008658, 0.6559, 0.7155, 0.7439, 0.7351, 0.7315, 0.7396, 0.6963, 0.7727, 0.6612, 0.8058, 0.6692, 0.8141, 0.6792, 0.8197, 0.6903, 0.822, 0.7018, 0.821, 0.7439, 0.8282, 0.6559, 0.8648, 0.7904, 0.4945, 0.7905, 0.4061, 0.8736, 0.3711, 0.8317, 0.3935, 0.8155, 0.4478, 0.8321, 0.4987, 0.8734, 0.5126, 0.8734, 0.5315, 0.8735, 0.5498, 0.7905, 0.5286, 0.7904, 0.5118, 0.5718, 0.751, 0.476, 0.7231, 0.5239, 0.7188, 0.532, 0.7179, 0.5398, 0.7153, 0.547, 0.7113, 0.5533, 0.7058, 0.5585, 0.6992, 0.5623, 0.6917, 0.5647, 0.6835, 0.5655, 0.675, 0.5647, 0.6665, 0.5623, 0.6584, 0.5585, 0.6509, 0.5533, 0.6444, 0.547, 0.639, 0.5398, 0.635, 0.532, 0.6326, 0.5239, 0.6318, 0.476, 0.6281, 0.5718, 0.5989, 0.2118, 0.5821, 0.2118, 0.6723, 0.1925, 0.6659, 0.2057, 0.6482, 0.1906, 0.6271, 0.2062, 0.6073, 0.1935, 0.5884, 0.1775, 0.6087, 0.162, 0.587, 0.1426, 0.5535, 0.8738, 0.3405, 0.8737, 0.354, 0.7906, 0.3904, 0.7907, 0.378, 0.3385, 0.8085, 0.3384, 0.9398, 0.255, 0.9324, 0.255, 0.8927, 0.2835, 0.9275, 0.3311, 0.9016, 0.3311, 0.8497, 0.2835, 0.8436, 0.255, 0.8901, 0.255, 0.8504, 0.5382, 0.8432, 0.5381, 0.858, 0.4659, 0.8414, 0.4648, 0.9163, 0.4892, 0.9219, 0.49, 0.872, 0.5381, 0.883, 0.5381, 0.9252, 0.4545, 0.9327, 0.4546, 0.8014, 0.4598, 0.4418, 0.4612, 0.4384, 0.5203, 0.3543, 0.523, 0.3518, 0.5267, 0.3506, 0.5303, 0.351, 0.6259, 0.384, 0.629, 0.386, 0.6313, 0.3893, 0.6321, 0.393, 0.6321, 0.4975, 0.6313, 0.5012, 0.629, 0.5044, 0.6259, 0.5063, 0.5303, 0.5378, 0.5267, 0.5381, 0.523, 0.5369, 0.5203, 0.5344, 0.4612, 0.4493, 0.4598, 0.4458, 0.7713, 0.5755, 0.7908, 0.5755, 0.7908, 0.634, 0.7729, 0.6339, 0.255, 0.9494, 0.255, 0.9324, 0.3384, 0.9398, 0.3385, 0.9583, 0.4545, 0.9512, 0.4545, 0.9327, 0.5381, 0.9252, 0.5381, 0.9422, 0.3139, 0.5436, 0.311, 0.5413, 0.2477, 0.46, 0.2461, 0.4566, 0.2459, 0.4526, 0.2472, 0.4491, 0.3034, 0.362, 0.3061, 0.3594, 0.3097, 0.358, 0.3134, 0.3581, 0.4114, 0.3855, 0.4146, 0.3873, 0.4171, 0.3904, 0.4181, 0.3941, 0.4225, 0.4981, 0.4218, 0.5018, 0.4196, 0.5052, 0.4166, 0.5073, 0.3213, 0.5441, 0.3176, 0.5446, 0.4545, 0.9709, 0.4545, 0.9512, 0.5381, 0.9422, 0.5381, 0.9603, 0.01542, 0.69, 0.007153, 0.6871, 0.005679, 0.673, 0.01377, 0.6742, 0.4487, 0.422, 0.4555, 0.4288, 0.4516, 0.4385, 0.443, 0.4363, 0.4555, 0.4288, 0.4612, 0.4384, 0.4598, 0.4418, 0.4516, 0.4385, 0.01377, 0.6742, 0.005679, 0.673, 0.005679, 0.6565, 0.01377, 0.6558, 0.443, 0.4363, 0.4516, 0.4385, 0.4516, 0.4497, 0.443, 0.4528, 0.4516, 0.4385, 0.4598, 0.4418, 0.4598, 0.4458, 0.4516, 0.4497, 0.01377, 0.6558, 0.005679, 0.6565, 0.007153, 0.642, 0.01542, 0.6396, 0.443, 0.4528, 0.4516, 0.4497, 0.4555, 0.4595, 0.4487, 0.4671, 0.4516, 0.4497, 0.4598, 0.4458, 0.4612, 0.4493, 0.4555, 0.4595, 0.5064, 0.1296, 0.5169, 0.1322, 0.5155, 0.1467, 0.5047, 0.1458, 0.5169, 0.1322, 0.5275, 0.1393, 0.5265, 0.1491, 0.5155, 0.1467, 0.5275, 0.1393, 0.5351, 0.149, 0.5348, 0.1526, 0.5265, 0.1491, 0.5047, 0.1458, 0.5155, 0.1467, 0.5155, 0.1631, 0.5047, 0.1642, 0.5155, 0.1467, 0.5265, 0.1491, 0.5265, 0.1604, 0.5155, 0.1631, 0.5265, 0.1491, 0.5348, 0.1526, 0.5348, 0.1566, 0.5265, 0.1604, 0.5047, 0.1642, 0.5155, 0.1631, 0.5169, 0.1772, 0.5064, 0.1799, 0.5155, 0.1631, 0.5265, 0.1604, 0.5275, 0.17, 0.5169, 0.1772, 0.5265, 0.1604, 0.5348, 0.1566, 0.5351, 0.16, 0.5275, 0.17, 0.9215, 0.1482, 0.9313, 0.1487, 0.9313, 0.1642, 0.9215, 0.1655, 0.9313, 0.1487, 0.9409, 0.153, 0.9409, 0.1635, 0.9313, 0.1642, 0.5368, 0.3438, 0.5303, 0.351, 0.5267, 0.3506, 0.5267, 0.3428, 0.9215, 0.1655, 0.9313, 0.1642, 0.9314, 0.1792, 0.9216, 0.1823, 0.9313, 0.1642, 0.9409, 0.1635, 0.941, 0.1738, 0.9314, 0.1792, 0.5267, 0.3428, 0.5267, 0.3506, 0.523, 0.3518, 0.5164, 0.3462, 0.9216, 0.1823, 0.9314, 0.1792, 0.9316, 0.1898, 0.9218, 0.1941, 0.5103, 0.3405, 0.5164, 0.3462, 0.5088, 0.353, 0.499, 0.3505, 0.5164, 0.3462, 0.523, 0.3518, 0.5203, 0.3543, 0.5088, 0.353, 0.5194, 0.2513, 0.5298, 0.2476, 0.5327, 0.2574, 0.5227, 0.2622, 0.5298, 0.2476, 0.5411, 0.2445, 0.5431, 0.2511, 0.5327, 0.2574, 0.4149, 0.5174, 0.4166, 0.5073, 0.4196, 0.5052, 0.4234, 0.5116, 0.7905, 0.5286, 0.7808, 0.5255, 0.7807, 0.5105, 0.7904, 0.5118, 0.7808, 0.5255, 0.7714, 0.5201, 0.7713, 0.5098, 0.7807, 0.5105, 0.4234, 0.5116, 0.4196, 0.5052, 0.4218, 0.5018, 0.4294, 0.5022, 0.7904, 0.5118, 0.7807, 0.5105, 0.7807, 0.495, 0.7904, 0.4945, 0.7807, 0.5105, 0.7713, 0.5098, 0.7713, 0.4993, 0.7807, 0.495, 0.4294, 0.5022, 0.4218, 0.5018, 0.4225, 0.4981, 0.4313, 0.4919, 0.3391, 0.716, 0.3499, 0.7154, 0.3508, 0.7304, 0.3402, 0.7328, 0.3499, 0.7154, 0.3613, 0.7179, 0.362, 0.7281, 0.3508, 0.7304, 0.3613, 0.7179, 0.3704, 0.7228, 0.3706, 0.7265, 0.362, 0.7281, 0.3402, 0.7328, 0.3508, 0.7304, 0.3534, 0.7435, 0.3431, 0.7474, 0.3508, 0.7304, 0.362, 0.7281, 0.3637, 0.737, 0.3534, 0.7435, 0.362, 0.7281, 0.3706, 0.7265, 0.3712, 0.7297, 0.3637, 0.737, 0.9216, 0.04415, 0.9314, 0.04744, 0.9313, 0.06149, 0.9216, 0.05984, 0.9314, 0.04744, 0.941, 0.05109, 0.9409, 0.06065, 0.9313, 0.06149, 0.6316, 0.3791, 0.629, 0.386, 0.6259, 0.384, 0.6229, 0.3736, 0.7905, 0.4061, 0.7808, 0.4078, 0.7809, 0.3937, 0.7906, 0.3904, 0.7808, 0.4078, 0.7714, 0.4069, 0.7715, 0.3974, 0.7809, 0.3937, 0.4274, 0.3981, 0.4181, 0.3941, 0.4171, 0.3904, 0.4246, 0.388, 0.7906, 0.3904, 0.7809, 0.3937, 0.781, 0.3826, 0.7907, 0.378, 0.4313, 0.3845, 0.4246, 0.388, 0.4178, 0.3793, 0.4213, 0.3717, 0.4246, 0.388, 0.4171, 0.3904, 0.4146, 0.3873, 0.4178, 0.3793, 0.2108, 0.5653, 0.2188, 0.5678, 0.2197, 0.5828, 0.2118, 0.5821, 0.4213, 0.3717, 0.4178, 0.3793, 0.4088, 0.3743, 0.4081, 0.3644, 0.4178, 0.3793, 0.4146, 0.3873, 0.4114, 0.3855, 0.4088, 0.3743, 0.255, 0.8504, 0.2453, 0.8532, 0.2453, 0.8409, 0.255, 0.8367, 0.2453, 0.8532, 0.2358, 0.8544, 0.2358, 0.8461, 0.2453, 0.8409, 0.6229, 0.5174, 0.6259, 0.5063, 0.629, 0.5044, 0.6316, 0.512, 0.3431, 0.5937, 0.3534, 0.5976, 0.3508, 0.6112, 0.3402, 0.6088, 0.3534, 0.5976, 0.3637, 0.604, 0.362, 0.6133, 0.3508, 0.6112, 0.3637, 0.604, 0.3712, 0.6112, 0.3706, 0.6146, 0.362, 0.6133, 0.3402, 0.6088, 0.3508, 0.6112, 0.3499, 0.6263, 0.3391, 0.6258, 0.3508, 0.6112, 0.362, 0.6133, 0.3613, 0.6236, 0.3499, 0.6263, 0.362, 0.6133, 0.3706, 0.6146, 0.3704, 0.6182, 0.3613, 0.6236, 0.2118, 0.6723, 0.2197, 0.6719, 0.2188, 0.687, 0.2108, 0.6892, 0.3247, 0.341, 0.3204, 0.3495, 0.3102, 0.3492, 0.3096, 0.3405, 0.3204, 0.3495, 0.3134, 0.3581, 0.3097, 0.358, 0.3102, 0.3492, 0.2108, 0.6892, 0.2188, 0.687, 0.2162, 0.7006, 0.2079, 0.7044, 0.3096, 0.3405, 0.3102, 0.3492, 0.2999, 0.3531, 0.2946, 0.3463, 0.3102, 0.3492, 0.3097, 0.358, 0.3061, 0.3594, 0.2999, 0.3531, 0.5382, 0.8296, 0.5479, 0.8338, 0.5479, 0.846, 0.5382, 0.8432, 0.2946, 0.3463, 0.2999, 0.3531, 0.2925, 0.3603, 0.2836, 0.3569, 0.2999, 0.3531, 0.3061, 0.3594, 0.3034, 0.362, 0.2925, 0.3603, 0.255, 0.9818, 0.2453, 0.9783, 0.2453, 0.9655, 0.255, 0.9674, 0.499, 0.5394, 0.5088, 0.5361, 0.5164, 0.543, 0.5103, 0.5496, 0.5088, 0.5361, 0.5203, 0.5344, 0.523, 0.5369, 0.5164, 0.543, 0.255, 0.9674, 0.2453, 0.9655, 0.2453, 0.9493, 0.255, 0.9494, 0.2453, 0.9655, 0.2358, 0.9614, 0.2358, 0.9504, 0.2453, 0.9493, 0.5164, 0.543, 0.523, 0.5369, 0.5267, 0.5381, 0.5267, 0.5466, 0.255, 0.9494, 0.2453, 0.9493, 0.2453, 0.9341, 0.255, 0.9324, 0.2453, 0.9493, 0.2358, 0.9504, 0.2358, 0.9401, 0.2453, 0.9341, 0.5267, 0.5466, 0.5267, 0.5381, 0.5303, 0.5378, 0.5368, 0.5458, 0.5381, 0.9252, 0.5478, 0.9269, 0.5478, 0.9421, 0.5381, 0.9422, 0.5478, 0.9269, 0.5573, 0.9329, 0.5573, 0.9432, 0.5478, 0.9421, 0.2418, 0.4389, 0.2472, 0.4491, 0.2459, 0.4526, 0.2383, 0.4487, 0.5381, 0.9422, 0.5478, 0.9421, 0.5478, 0.9583, 0.5381, 0.9603, 0.5478, 0.9421, 0.5573, 0.9432, 0.5573, 0.9543, 0.5478, 0.9583, 0.2383, 0.4487, 0.2459, 0.4526, 0.2461, 0.4566, 0.2388, 0.4599, 0.5381, 0.9603, 0.5478, 0.9583, 0.5478, 0.9711, 0.5381, 0.9746, 0.5327, 0.04806, 0.5431, 0.05417, 0.5411, 0.0613, 0.5298, 0.05854, 0.2388, 0.4599, 0.2461, 0.4566, 0.2477, 0.46, 0.2431, 0.4694, 0.4135, 0.183, 0.4013, 0.183, 0.3995, 0.1659, 0.4117, 0.1659, 0.9223, 0.8391, 0.9091, 0.839, 0.9073, 0.8218, 0.9205, 0.822, 0.09481, 0.6946, 0.08412, 0.6944, 0.08232, 0.6773, 0.09302, 0.6775, 0.4117, 0.1659, 0.3995, 0.1659, 0.3995, 0.1458, 0.4117, 0.1458, 0.9205, 0.822, 0.9073, 0.8218, 0.9073, 0.8018, 0.9205, 0.8019, 0.09302, 0.6775, 0.08232, 0.6773, 0.08232, 0.6572, 0.09302, 0.6574, 0.4117, 0.1458, 0.3995, 0.1458, 0.4013, 0.1282, 0.4135, 0.1282, 0.9205, 0.8019, 0.9073, 0.8018, 0.9091, 0.7842, 0.9223, 0.7843, 0.09302, 0.6574, 0.08232, 0.6572, 0.08412, 0.6396, 0.09481, 0.6398, 0.8734, 0.5126, 0.8852, 0.5138, 0.8852, 0.5327, 0.8734, 0.5315, 0.2082, 0.9082, 0.2218, 0.9082, 0.2218, 0.927, 0.2082, 0.927, 0.8257, 0.1678, 0.8375, 0.1666, 0.8376, 0.1855, 0.8257, 0.1867, 0.8734, 0.5315, 0.8852, 0.5327, 0.8853, 0.551, 0.8735, 0.5498, 0.2082, 0.927, 0.2218, 0.927, 0.2219, 0.9453, 0.2083, 0.9453, 0.8257, 0.1867, 0.8376, 0.1855, 0.8377, 0.2037, 0.8259, 0.205, 0.8735, 0.5498, 0.8853, 0.551, 0.8855, 0.5638, 0.8737, 0.5626, 0.2083, 0.9453, 0.2219, 0.9453, 0.2221, 0.9582, 0.2084, 0.9582, 0.8259, 0.205, 0.8377, 0.2037, 0.8378, 0.2166, 0.826, 0.2178, 0.1426, 0.5535, 0.1319, 0.5517, 0.1307, 0.5334, 0.1414, 0.5352, 0.5957, 0.7442, 0.6088, 0.7443, 0.61, 0.7625, 0.5969, 0.7624, 0.2358, 0.7452, 0.2478, 0.7435, 0.2489, 0.7618, 0.237, 0.7634, 0.1414, 0.5352, 0.1307, 0.5334, 0.1276, 0.5174, 0.1383, 0.5193, 0.5969, 0.7624, 0.61, 0.7625, 0.6132, 0.7785, 0.6001, 0.7784, 0.237, 0.7634, 0.2489, 0.7618, 0.2521, 0.7777, 0.2401, 0.7794, 0.8737, 0.354, 0.8855, 0.3518, 0.8854, 0.3689, 0.8736, 0.3711, 0.2084, 0.7462, 0.2221, 0.7462, 0.222, 0.7633, 0.2084, 0.7633, 0.8258, 0.005834, 0.8377, 0.007956, 0.8376, 0.02504, 0.8258, 0.02292, 0.4546, 0.8014, 0.4428, 0.7988, 0.4428, 0.784, 0.4546, 0.7865, 0.5823, 0.7988, 0.5687, 0.7988, 0.5687, 0.784, 0.5823, 0.784, 0.3503, 0.8059, 0.3385, 0.8085, 0.3385, 0.7936, 0.3503, 0.7911, 0.1383, 0.7329, 0.1276, 0.7345, 0.1307, 0.718, 0.1414, 0.7165, 0.6001, 0.5613, 0.6132, 0.5614, 0.61, 0.5779, 0.5969, 0.5778, 0.2401, 0.5623, 0.2521, 0.5641, 0.2489, 0.5805, 0.237, 0.5788, 0.1414, 0.7165, 0.1307, 0.718, 0.1319, 0.6996, 0.1426, 0.698, 0.5969, 0.5778, 0.61, 0.5779, 0.6088, 0.5963, 0.5957, 0.5962, 0.237, 0.5788, 0.2489, 0.5805, 0.2478, 0.599, 0.2358, 0.5972, 0.4545, 0.9865, 0.4427, 0.987, 0.4427, 0.9714, 0.4545, 0.9709, 0.5823, 0.987, 0.5687, 0.987, 0.5687, 0.9714, 0.5823, 0.9714, 0.3503, 0.9942, 0.3385, 0.9936, 0.3385, 0.978, 0.3503, 0.9786, 0.4545, 0.9709, 0.4427, 0.9714, 0.4427, 0.9518, 0.4545, 0.9512, 0.5823, 0.9714, 0.5687, 0.9714, 0.5687, 0.9518, 0.5823, 0.9518, 0.3503, 0.9786, 0.3385, 0.978, 0.3385, 0.9583, 0.3502, 0.9589, 0.4545, 0.9512, 0.4427, 0.9518, 0.4427, 0.9333, 0.4545, 0.9327, 0.5823, 0.9518, 0.5687, 0.9518, 0.5687, 0.9333, 0.5823, 0.9333, 0.3502, 0.9589, 0.3385, 0.9583, 0.3384, 0.9398, 0.3502, 0.9404, 0.4135, 0.1282, 0.4013, 0.1282, 0.4227, 0.005834, 0.4344, 0.008658, 0.9223, 0.7843, 0.9091, 0.7842, 0.9305, 0.6618, 0.9437, 0.6619, 0.09481, 0.6398, 0.08412, 0.6396, 0.105, 0.5201, 0.1162, 0.5174, 0.5203, 0.5344, 0.5088, 0.5361, 0.4555, 0.4595, 0.4612, 0.4493, 0.5088, 0.5361, 0.499, 0.5394, 0.4487, 0.4671, 0.4555, 0.4595, 0.499, 0.5394, 0.4937, 0.5435, 0.4427, 0.4701, 0.4487, 0.4671, 0.4344, 0.2973, 0.4227, 0.2999, 0.4013, 0.183, 0.4135, 0.183, 0.9437, 0.956, 0.9305, 0.9559, 0.9091, 0.839, 0.9223, 0.8391, 0.1162, 0.8116, 0.105, 0.8087, 0.08412, 0.6944, 0.09481, 0.6946, 0.4612, 0.4384, 0.4555, 0.4288, 0.5088, 0.353, 0.5203, 0.3543, 0.4555, 0.4288, 0.4487, 0.422, 0.499, 0.3505, 0.5088, 0.353, 0.007153, 0.6871, 0.01542, 0.69, 0.02847, 0.7613, 0.02003, 0.7575, 0.311, 0.5413, 0.3002, 0.5426, 0.2431, 0.4694, 0.2477, 0.46, 0.5275, 0.1393, 0.5169, 0.1322, 0.5298, 0.05854, 0.5411, 0.0613, 0.5169, 0.1322, 0.5064, 0.1296, 0.5194, 0.05497, 0.5298, 0.05854, 0.4166, 0.5073, 0.4149, 0.5174, 0.3289, 0.5507, 0.3213, 0.5441, 0.5411, 0.2445, 0.5298, 0.2476, 0.5169, 0.1772, 0.5275, 0.17, 0.5298, 0.2476, 0.5194, 0.2513, 0.5064, 0.1799, 0.5169, 0.1772, 0.8736, 0.3711, 0.8854, 0.3689, 0.8852, 0.5138, 0.8734, 0.5126, 0.2084, 0.7633, 0.222, 0.7633, 0.2218, 0.9082, 0.2082, 0.9082, 0.8258, 0.02292, 0.8376, 0.02504, 0.8375, 0.1666, 0.8257, 0.1678, 0.5303, 0.351, 0.5368, 0.3438, 0.6229, 0.3736, 0.6259, 0.384, 0.9409, 0.153, 0.9313, 0.1487, 0.9313, 0.06149, 0.9409, 0.06065, 0.9313, 0.1487, 0.9215, 0.1482, 0.9216, 0.05984, 0.9313, 0.06149, 0.4181, 0.3941, 0.4274, 0.3981, 0.4313, 0.4919, 0.4225, 0.4981, 0.7714, 0.4069, 0.7808, 0.4078, 0.7807, 0.495, 0.7713, 0.4993, 0.7808, 0.4078, 0.7905, 0.4061, 0.7904, 0.4945, 0.7807, 0.495, 0.1426, 0.698, 0.1319, 0.6996, 0.1319, 0.5517, 0.1426, 0.5535, 0.5957, 0.5962, 0.6088, 0.5963, 0.6088, 0.7443, 0.5957, 0.7442, 0.2358, 0.5972, 0.2478, 0.599, 0.2478, 0.7435, 0.2358, 0.7452, 0.3704, 0.7228, 0.3613, 0.7179, 0.3613, 0.6236, 0.3704, 0.6182, 0.3613, 0.7179, 0.3499, 0.7154, 0.3499, 0.6263, 0.3613, 0.6236, 0.3499, 0.7154, 0.3391, 0.716, 0.3391, 0.6258, 0.3499, 0.6263, 0.3134, 0.3581, 0.3204, 0.3495, 0.4088, 0.3743, 0.4114, 0.3855, 0.3204, 0.3495, 0.3247, 0.341, 0.4081, 0.3644, 0.4088, 0.3743, 0.2197, 0.6719, 0.2118, 0.6723, 0.2118, 0.5821, 0.2197, 0.5828, 0.255, 0.9324, 0.2453, 0.9341, 0.2453, 0.8532, 0.255, 0.8504, 0.255, 0.8901, 0.2541, 0.8916, 0.255, 0.8927, 0.2453, 0.9341, 0.2358, 0.9401, 0.2358, 0.8544, 0.2453, 0.8532, 0.5368, 0.5458, 0.5303, 0.5378, 0.6259, 0.5063, 0.6229, 0.5174, 0.4545, 0.9327, 0.4427, 0.9333, 0.4428, 0.7988, 0.4546, 0.8014, 0.5823, 0.9333, 0.5687, 0.9333, 0.5687, 0.7988, 0.5823, 0.7988, 0.3502, 0.9404, 0.3384, 0.9398, 0.3385, 0.8085, 0.3503, 0.8059, 0.2472, 0.4491, 0.2418, 0.4389, 0.2925, 0.3603, 0.3034, 0.362, 0.2418, 0.4389, 0.2358, 0.4311, 0.2836, 0.3569, 0.2925, 0.3603, 0.5478, 0.9269, 0.5381, 0.9252, 0.5381, 0.883, 0.5388, 0.8832, 0.5392, 0.8582, 0.5381, 0.858, 0.5382, 0.8432, 0.5479, 0.846, 0.2478, 0.7435, 0.2478, 0.599, 0.3391, 0.6258, 0.2935, 0.6276, 0.2854, 0.6285, 0.2775, 0.631, 0.2703, 0.635, 0.264, 0.6404, 0.2588, 0.647, 0.255, 0.6546, 0.2526, 0.6627, 0.2518, 0.6712, 0.2526, 0.6797, 0.255, 0.6879, 0.2588, 0.6954, 0.264, 0.7019, 0.2703, 0.7073, 0.2775, 0.7113, 0.2854, 0.7137, 0.2935, 0.7145, 0.3391, 0.716, 0.8375, 0.1666, 0.8376, 0.02504, 0.9216, 0.05984, 0.8816, 0.06489, 0.87, 0.06385, 0.8588, 0.06618, 0.8489, 0.0717, 0.8408, 0.08005, 0.8761, 0.1131, 0.9114, 0.1462, 0.9215, 0.1482, 0.6518, 0.4859, 0.7222, 0.4867, 0.7222, 0.5079, 0.6518, 0.5053, 0.6518, 0.5053, 0.7222, 0.5079, 0.7243, 0.526, 0.6537, 0.522, 0.2769, 0.008646, 0.3665, 0.05743, 0.363, 0.06966, 0.273, 0.02196, 0.7439, 0.6992, 0.6559, 0.6765, 0.6559, 0.6631, 0.7439, 0.6869, 0.8835, 0.8694, 0.7957, 0.8314, 0.7957, 0.8148, 0.8835, 0.8513, 0.475, 0.6105, 0.5706, 0.5798, 0.5718, 0.5989, 0.476, 0.6281, 0.7439, 0.8448, 0.6559, 0.8828, 0.6559, 0.8648, 0.7439, 0.8282, 0.9801, 0.5326, 0.9061, 0.4992, 0.9053, 0.4816, 0.9793, 0.5134, 0.2488, 0.1868, 0.3474, 0.1842, 0.3495, 0.2009, 0.2511, 0.2049, 0.2486, 0.1657, 0.3472, 0.1648, 0.3474, 0.1842, 0.2488, 0.1868, 0.6537, 0.469, 0.7243, 0.4683, 0.7222, 0.4867, 0.6518, 0.4859, 0.2504, 0.1473, 0.3489, 0.1479, 0.3472, 0.1648, 0.2486, 0.1657, 0.6622, 0.1083, 0.5748, 0.1208, 0.5819, 0.1149, 0.6558, 0.08772, 0.6563, 0.03097, 0.6637, 0.005834, 0.7439, 0.7351, 0.6559, 0.7155, 0.6559, 0.6957, 0.7439, 0.7169, 0.8835, 0.7021, 0.7957, 0.7216, 0.7957, 0.7034, 0.8835, 0.6823, 0.7439, 0.7169, 0.6559, 0.6957, 0.6559, 0.6765, 0.7439, 0.6992, 0.476, 0.7231, 0.5718, 0.751, 0.5706, 0.7705, 0.475, 0.7409, 0.9815, 0.3613, 0.9067, 0.3867, 0.908, 0.3688, 0.9829, 0.3419, 0.6147, 0.8231, 0.6129, 0.9257, 0.5957, 0.9274, 0.5989, 0.8247, 0.5746, 0.2593, 0.6621, 0.3035, 0.6622, 0.3192, 0.5747, 0.2737, 0.8015, 0.02418, 0.7132, 0.06788, 0.7131, 0.05344, 0.8014, 0.008455, 0.4722, 0.5952, 0.5676, 0.5631, 0.5706, 0.5798, 0.475, 0.6105, 0.5748, 0.1208, 0.6622, 0.1083, 0.662, 0.1246, 0.5746, 0.1358, 0.8017, 0.2194, 0.7132, 0.2064, 0.7134, 0.1914, 0.8018, 0.203, 0.5746, 0.1358, 0.662, 0.1246, 0.6619, 0.1453, 0.5745, 0.1548, 0.7243, 0.4683, 0.6537, 0.469, 0.6687, 0.3909, 0.7483, 0.3433, 0.7316, 0.3773, 0.6682, 0.4281, 0.7202, 0.4402, 0.3489, 0.1479, 0.2504, 0.1473, 0.273, 0.02196, 0.363, 0.06966, 0.3151, 0.05904, 0.2748, 0.06872, 0.2685, 0.1064, 0.3025, 0.1343, 0.3653, 0.2763, 0.2764, 0.3258, 0.3045, 0.2911, 0.3204, 0.2668, 0.3504, 0.2637, 0.3311, 0.2461, 0.3413, 0.2201, 0.3134, 0.2336, 0.2897, 0.2206, 0.2511, 0.2049, 0.3495, 0.2009, 0.7957, 0.7216, 0.8835, 0.7021, 0.8398, 0.7198, 0.8231, 0.7708, 0.8394, 0.8251, 0.8835, 0.8513, 0.7957, 0.8148, 0.8835, 0.6823, 0.7957, 0.7034, 0.7957, 0.6858, 0.8835, 0.6631, 0.9067, 0.3867, 0.9815, 0.3613, 0.9593, 0.3973, 0.9432, 0.418, 0.9272, 0.3967, 0.914, 0.4147, 0.9296, 0.4355, 0.9139, 0.4556, 0.9271, 0.4742, 0.9053, 0.4816, 0.2077, 0.2764, 0.1745, 0.2194, 0.1899, 0.2081, 0.2244, 0.2642, 0.6621, 0.3035, 0.5746, 0.2593, 0.6052, 0.2644, 0.6526, 0.2582, 0.6525, 0.2062, 0.6051, 0.1802, 0.5745, 0.1727, 0.6619, 0.1648, 0.7132, 0.06788, 0.8015, 0.02418, 0.7891, 0.06769, 0.7154, 0.0841, 0.7159, 0.1091, 0.765, 0.09819, 0.7659, 0.1482, 0.8019, 0.1629, 0.7135, 0.1545, 0.189, 0.3975, 0.189, 0.4017, 0.1876, 0.4053, 0.1247, 0.4939, 0.1218, 0.4964, 0.1179, 0.4977, 0.114, 0.4974, 0.01238, 0.4629, 0.009077, 0.4608, 0.006659, 0.4574, 0.005774, 0.4535, 0.005774, 0.3436, 0.006659, 0.3398, 0.009077, 0.3364, 0.01238, 0.3343, 0.114, 0.3009, 0.1179, 0.3006, 0.1218, 0.302, 0.1247, 0.3046, 0.1876, 0.3938, 0.005679, 0.2642, 0.0325, 0.2081, 0.04767, 0.2194, 0.0222, 0.2764, 0.5745, 0.1548, 0.6619, 0.1453, 0.6619, 0.1648, 0.5745, 0.1727, 0.8019, 0.1823, 0.7135, 0.1724, 0.7135, 0.1545, 0.8019, 0.1629, 0.1093, 0.008095, 0.1135, 0.008095, 0.117, 0.009614, 0.2032, 0.07349, 0.2057, 0.07646, 0.2069, 0.08044, 0.2066, 0.08435, 0.1727, 0.1877, 0.1706, 0.1911, 0.1673, 0.1935, 0.1635, 0.1944, 0.05643, 0.1944, 0.05266, 0.1935, 0.04935, 0.1911, 0.04737, 0.1877, 0.01508, 0.08435, 0.01479, 0.08044, 0.01609, 0.07646, 0.01864, 0.07349, 0.1058, 0.009614, 0.8018, 0.203, 0.7134, 0.1914, 0.7135, 0.1724, 0.8019, 0.1823, 0.6537, 0.469, 0.6518, 0.4859, 0.6435, 0.4867, 0.6451, 0.4716, 0.1993, 0.3747, 0.2054, 0.3898, 0.1971, 0.3932, 0.193, 0.383, 0.193, 0.383, 0.1971, 0.3932, 0.189, 0.3975, 0.1876, 0.3938, 0.6518, 0.4859, 0.6518, 0.5053, 0.6435, 0.5041, 0.6435, 0.4867, 0.2054, 0.3898, 0.2054, 0.4071, 0.1971, 0.405, 0.1971, 0.3932, 0.1971, 0.3932, 0.1971, 0.405, 0.189, 0.4017, 0.189, 0.3975, 0.6518, 0.5053, 0.6537, 0.522, 0.6451, 0.519, 0.6435, 0.5041, 0.2054, 0.4071, 0.1993, 0.4221, 0.193, 0.4152, 0.1971, 0.405, 0.1971, 0.405, 0.193, 0.4152, 0.1876, 0.4053, 0.189, 0.4017, 0.3495, 0.2009, 0.3474, 0.1842, 0.3587, 0.183, 0.3606, 0.1979, 0.3606, 0.1979, 0.3587, 0.183, 0.3704, 0.18, 0.3716, 0.1901, 0.3716, 0.1901, 0.3704, 0.18, 0.3792, 0.176, 0.3796, 0.1796, 0.3474, 0.1842, 0.3472, 0.1648, 0.3585, 0.1657, 0.3587, 0.183, 0.3587, 0.183, 0.3585, 0.1657, 0.3702, 0.1682, 0.3704, 0.18, 0.3704, 0.18, 0.3702, 0.1682, 0.3791, 0.1718, 0.3792, 0.176, 0.3472, 0.1648, 0.3489, 0.1479, 0.36, 0.1505, 0.3585, 0.1657, 0.3585, 0.1657, 0.36, 0.1505, 0.3713, 0.1579, 0.3702, 0.1682, 0.3702, 0.1682, 0.3713, 0.1579, 0.3795, 0.1681, 0.3791, 0.1718, 0.7439, 0.7351, 0.7439, 0.7169, 0.7541, 0.7183, 0.7541, 0.7346, 0.7541, 0.7346, 0.7541, 0.7183, 0.7641, 0.719, 0.7641, 0.7301, 0.1065, 0.2924, 0.1173, 0.2916, 0.1179, 0.3006, 0.114, 0.3009, 0.7439, 0.7169, 0.7439, 0.6992, 0.7541, 0.7025, 0.7541, 0.7183, 0.7541, 0.7183, 0.7541, 0.7025, 0.7641, 0.7083, 0.7641, 0.719, 0.1173, 0.2916, 0.1282, 0.2953, 0.1218, 0.302, 0.1179, 0.3006, 0.7439, 0.6992, 0.7439, 0.6869, 0.7541, 0.6915, 0.7541, 0.7025, 0.1338, 0.2881, 0.1458, 0.2988, 0.1363, 0.3025, 0.1282, 0.2953, 0.1282, 0.2953, 0.1363, 0.3025, 0.1247, 0.3046, 0.1218, 0.302, 0.363, 0.06966, 0.3665, 0.05743, 0.3772, 0.06235, 0.374, 0.0733, 0.374, 0.0733, 0.3772, 0.06235, 0.3882, 0.06868, 0.386, 0.07613, 0.2051, 0.06341, 0.2121, 0.07171, 0.2057, 0.07646, 0.2032, 0.07349, 0.7957, 0.6858, 0.7957, 0.7034, 0.7854, 0.7048, 0.7855, 0.6891, 0.7855, 0.6891, 0.7854, 0.7048, 0.7755, 0.7055, 0.7755, 0.6948, 0.2121, 0.07171, 0.2156, 0.0828, 0.2069, 0.08044, 0.2057, 0.07646, 0.7957, 0.7034, 0.7957, 0.7216, 0.7854, 0.7211, 0.7854, 0.7048, 0.7854, 0.7048, 0.7854, 0.7211, 0.7755, 0.7166, 0.7755, 0.7055, 0.2156, 0.0828, 0.2146, 0.09372, 0.2066, 0.08435, 0.2069, 0.08044, 0.476, 0.7231, 0.475, 0.7409, 0.4638, 0.7385, 0.4647, 0.7225, 0.4647, 0.7225, 0.4638, 0.7385, 0.4522, 0.7364, 0.4529, 0.7255, 0.4529, 0.7255, 0.4522, 0.7364, 0.4433, 0.7351, 0.4435, 0.7312, 0.6147, 0.8231, 0.5989, 0.8247, 0.5997, 0.8128, 0.6139, 0.8114, 0.6139, 0.8114, 0.5997, 0.8128, 0.6031, 0.8003, 0.6127, 0.7993, 0.6127, 0.7993, 0.6031, 0.8003, 0.6081, 0.7905, 0.6115, 0.7902, 0.7439, 0.8448, 0.7439, 0.8282, 0.7541, 0.8265, 0.7541, 0.8414, 0.7541, 0.8414, 0.7541, 0.8265, 0.7641, 0.8275, 0.7641, 0.8376, 0.005679, 0.3282, 0.01489, 0.3225, 0.01238, 0.3343, 0.009077, 0.3364, 0.7957, 0.8148, 0.7957, 0.8314, 0.7855, 0.8279, 0.7855, 0.8131, 0.1938, 0.1887, 0.1854, 0.2025, 0.1784, 0.1962, 0.184, 0.1869, 0.184, 0.1869, 0.1784, 0.1962, 0.1706, 0.1911, 0.1727, 0.1877, 0.1899, 0.2081, 0.1745, 0.2194, 0.1717, 0.2126, 0.1854, 0.2025, 0.1854, 0.2025, 0.1717, 0.2126, 0.169, 0.2031, 0.1784, 0.1962, 0.1784, 0.1962, 0.169, 0.2031, 0.1673, 0.1935, 0.1706, 0.1911, 0.908, 0.3688, 0.9067, 0.3867, 0.8982, 0.3869, 0.8993, 0.3709, 0.1717, 0.2126, 0.1562, 0.2162, 0.1585, 0.2056, 0.169, 0.2031, 0.169, 0.2031, 0.1585, 0.2056, 0.1635, 0.1944, 0.1673, 0.1935, 0.5746, 0.2593, 0.5747, 0.2737, 0.5645, 0.2693, 0.5644, 0.2564, 0.5644, 0.2564, 0.5645, 0.2693, 0.5546, 0.2639, 0.5546, 0.2551, 0.01489, 0.4737, 0.005679, 0.4679, 0.009077, 0.4608, 0.01238, 0.4629, 0.4722, 0.5952, 0.475, 0.6105, 0.4638, 0.6131, 0.4613, 0.5994, 0.4613, 0.5994, 0.4638, 0.6131, 0.4522, 0.6156, 0.4505, 0.6062, 0.4505, 0.6062, 0.4522, 0.6156, 0.4433, 0.6173, 0.4427, 0.6139, 0.475, 0.6105, 0.476, 0.6281, 0.4647, 0.6288, 0.4638, 0.6131, 0.4638, 0.6131, 0.4647, 0.6288, 0.4529, 0.6263, 0.4522, 0.6156, 0.4522, 0.6156, 0.4529, 0.6263, 0.4435, 0.6211, 0.4433, 0.6173, 0.9053, 0.4816, 0.9061, 0.4992, 0.8975, 0.4964, 0.8968, 0.4806, 0.06505, 0.2162, 0.04964, 0.2126, 0.05147, 0.2031, 0.06196, 0.2056, 0.06196, 0.2056, 0.05147, 0.2031, 0.05266, 0.1935, 0.05643, 0.1944, 0.04767, 0.2194, 0.0325, 0.2081, 0.03606, 0.2025, 0.04964, 0.2126, 0.04964, 0.2126, 0.03606, 0.2025, 0.04223, 0.1962, 0.05147, 0.2031, 0.05147, 0.2031, 0.04223, 0.1962, 0.04935, 0.1911, 0.05266, 0.1935, 0.7131, 0.05344, 0.7132, 0.06788, 0.7029, 0.07074, 0.7028, 0.05781, 0.03606, 0.2025, 0.02794, 0.1887, 0.0367, 0.1869, 0.04223, 0.1962, 0.04223, 0.1962, 0.0367, 0.1869, 0.04737, 0.1877, 0.04935, 0.1911, 0.5748, 0.1208, 0.5746, 0.1358, 0.5644, 0.1379, 0.5646, 0.1245, 0.5646, 0.1245, 0.5644, 0.1379, 0.5545, 0.1422, 0.5546, 0.133, 0.1363, 0.495, 0.1282, 0.5022, 0.1218, 0.4964, 0.1247, 0.4939, 0.5746, 0.1358, 0.5745, 0.1548, 0.5643, 0.1549, 0.5644, 0.1379, 0.5644, 0.1379, 0.5643, 0.1549, 0.5544, 0.1537, 0.5545, 0.1422, 0.1282, 0.5022, 0.1173, 0.5058, 0.1179, 0.4977, 0.1218, 0.4964, 0.5745, 0.1548, 0.5745, 0.1727, 0.5643, 0.1709, 0.5643, 0.1549, 0.5643, 0.1549, 0.5643, 0.1709, 0.5544, 0.1646, 0.5544, 0.1537, 0.1173, 0.5058, 0.1065, 0.5048, 0.114, 0.4974, 0.1179, 0.4977, 0.7135, 0.1545, 0.7135, 0.1724, 0.7032, 0.1722, 0.7032, 0.1562, 0.7032, 0.1562, 0.7032, 0.1722, 0.6931, 0.1733, 0.6931, 0.1624, 0.007591, 0.09372, 0.00678, 0.0828, 0.01479, 0.08044, 0.01508, 0.08435, 0.7135, 0.1724, 0.7134, 0.1914, 0.7031, 0.1892, 0.7032, 0.1722, 0.7032, 0.1722, 0.7031, 0.1892, 0.693, 0.1849, 0.6931, 0.1733, 0.6931, 0.1733, 0.693, 0.1849, 0.6859, 0.1796, 0.6859, 0.1754, 0.7134, 0.1914, 0.7132, 0.2064, 0.703, 0.2026, 0.7031, 0.1892, 0.7031, 0.1892, 0.703, 0.2026, 0.693, 0.194, 0.693, 0.1849, 0.01042, 0.07171, 0.01753, 0.06341, 0.01864, 0.07349, 0.01609, 0.07646, 0.2504, 0.1473, 0.2486, 0.1657, 0.2358, 0.1659, 0.2377, 0.1474, 0.3984, 0.6904, 0.3964, 0.7088, 0.3826, 0.7087, 0.3846, 0.6903, 0.7354, 0.4684, 0.7333, 0.4869, 0.7222, 0.4867, 0.7243, 0.4683, 0.2486, 0.1657, 0.2488, 0.1868, 0.236, 0.187, 0.2358, 0.1659, 0.3964, 0.7088, 0.3964, 0.73, 0.3826, 0.7299, 0.3826, 0.7087, 0.7333, 0.4869, 0.7333, 0.508, 0.7222, 0.5079, 0.7222, 0.4867, 0.2488, 0.1868, 0.2511, 0.2049, 0.2383, 0.2051, 0.236, 0.187, 0.3964, 0.73, 0.3984, 0.7481, 0.3846, 0.748, 0.3826, 0.7299, 0.7333, 0.508, 0.7354, 0.5261, 0.7243, 0.526, 0.7222, 0.5079, 0.8835, 0.7021, 0.8835, 0.6823, 0.8959, 0.681, 0.8959, 0.7008, 0.1564, 0.7986, 0.1564, 0.7788, 0.1708, 0.7788, 0.1708, 0.7986, 0.6435, 0.7143, 0.6435, 0.6944, 0.6559, 0.6957, 0.6559, 0.7155, 0.8835, 0.6823, 0.8835, 0.6631, 0.896, 0.6618, 0.8959, 0.681, 0.1564, 0.7788, 0.1565, 0.7596, 0.1708, 0.7596, 0.1708, 0.7788, 0.6435, 0.6944, 0.6435, 0.6752, 0.6559, 0.6765, 0.6559, 0.6957, 0.2769, 0.008646, 0.273, 0.02196, 0.2608, 0.01915, 0.2647, 0.005834, 0.1565, 0.7596, 0.1565, 0.7462, 0.1708, 0.7462, 0.1708, 0.7596, 0.6435, 0.6752, 0.6435, 0.6618, 0.6559, 0.6631, 0.6559, 0.6765, 0.9815, 0.3613, 0.9829, 0.3419, 0.9943, 0.3405, 0.9929, 0.3599, 0.1298, 0.7656, 0.1312, 0.7462, 0.1451, 0.7465, 0.1437, 0.7659, 0.5844, 0.7529, 0.5833, 0.7723, 0.5706, 0.7705, 0.5718, 0.751, 0.4106, 0.8838, 0.4106, 0.9015, 0.3996, 0.9052, 0.3996, 0.8874, 0.8295, 0.9034, 0.8295, 0.8857, 0.8431, 0.8833, 0.8431, 0.901, 0.6147, 0.9386, 0.5975, 0.9403, 0.5957, 0.9274, 0.6129, 0.9257, 0.8835, 0.8694, 0.8835, 0.8513, 0.8959, 0.8536, 0.896, 0.8716, 0.1565, 0.9694, 0.1565, 0.9514, 0.1708, 0.9514, 0.1708, 0.9694, 0.6435, 0.885, 0.6435, 0.867, 0.6559, 0.8648, 0.6559, 0.8828, 0.8015, 0.02418, 0.8014, 0.008455, 0.8139, 0.005834, 0.814, 0.02156, 0.1967, 0.9447, 0.1968, 0.9604, 0.1825, 0.9604, 0.1824, 0.9447, 0.6745, 0.3062, 0.6746, 0.3219, 0.6622, 0.3192, 0.6621, 0.3035, 0.9829, 0.5493, 0.9801, 0.5326, 0.9915, 0.5347, 0.9943, 0.5515, 0.1312, 0.9572, 0.1284, 0.9405, 0.1423, 0.9408, 0.1451, 0.9575, 0.5802, 0.5613, 0.5833, 0.578, 0.5706, 0.5798, 0.5676, 0.5631, 0.9801, 0.5326, 0.9793, 0.5134, 0.9907, 0.5156, 0.9915, 0.5347, 0.1284, 0.9405, 0.1276, 0.9213, 0.1414, 0.9216, 0.1423, 0.9408, 0.5833, 0.578, 0.5844, 0.5972, 0.5718, 0.5989, 0.5706, 0.5798, 0.8017, 0.2194, 0.8018, 0.203, 0.8143, 0.2037, 0.8141, 0.22, 0.1968, 0.7462, 0.1966, 0.7626, 0.1823, 0.7626, 0.1825, 0.7462, 0.6746, 0.1077, 0.6744, 0.124, 0.662, 0.1246, 0.6622, 0.1083, 0.8018, 0.203, 0.8019, 0.1823, 0.8143, 0.183, 0.8143, 0.2037, 0.1966, 0.7626, 0.1965, 0.7833, 0.1822, 0.7832, 0.1823, 0.7626, 0.6744, 0.124, 0.6743, 0.1447, 0.6619, 0.1453, 0.662, 0.1246, 0.8019, 0.1823, 0.8019, 0.1629, 0.8143, 0.1635, 0.8143, 0.183, 0.1965, 0.7833, 0.1965, 0.8027, 0.1822, 0.8027, 0.1822, 0.7832, 0.6743, 0.1447, 0.6743, 0.1642, 0.6619, 0.1648, 0.6619, 0.1453, 0.2511, 0.2049, 0.2764, 0.3258, 0.2643, 0.3288, 0.2383, 0.2051, 0.3984, 0.7481, 0.423, 0.8721, 0.4092, 0.872, 0.3846, 0.748, 0.7354, 0.5261, 0.76, 0.6502, 0.7483, 0.6472, 0.7243, 0.526, 0.1247, 0.4939, 0.1876, 0.4053, 0.193, 0.4152, 0.1363, 0.495, 0.1363, 0.495, 0.193, 0.4152, 0.1993, 0.4221, 0.1458, 0.4974, 0.5646, 0.1245, 0.5655, 0.06137, 0.5757, 0.05684, 0.5748, 0.1208, 0.273, 0.02196, 0.2504, 0.1473, 0.2377, 0.1474, 0.2608, 0.01915, 0.423, 0.5624, 0.3984, 0.6904, 0.3846, 0.6903, 0.4092, 0.5623, 0.76, 0.3405, 0.7354, 0.4684, 0.7243, 0.4683, 0.7483, 0.3433, 0.1876, 0.3938, 0.1247, 0.3046, 0.1363, 0.3025, 0.193, 0.383, 0.193, 0.383, 0.1363, 0.3025, 0.1458, 0.2988, 0.1993, 0.3747, 0.6451, 0.4716, 0.6599, 0.3946, 0.6687, 0.3909, 0.6537, 0.469, 0.1058, 0.009614, 0.01864, 0.07349, 0.01753, 0.06341, 0.09607, 0.005834, 0.3716, 0.1901, 0.3882, 0.269, 0.3762, 0.2724, 0.3606, 0.1979, 0.3606, 0.1979, 0.3762, 0.2724, 0.3653, 0.2763, 0.3495, 0.2009, 0.2032, 0.07349, 0.117, 0.009614, 0.1275, 0.005834, 0.2051, 0.06341, 0.386, 0.07613, 0.3713, 0.1579, 0.36, 0.1505, 0.374, 0.0733, 0.374, 0.0733, 0.36, 0.1505, 0.3489, 0.1479, 0.363, 0.06966, 0.8835, 0.8513, 0.8835, 0.7021, 0.8959, 0.7008, 0.8959, 0.8536, 0.1565, 0.9514, 0.1564, 0.7986, 0.1708, 0.7986, 0.1708, 0.9514, 0.6435, 0.867, 0.6435, 0.7143, 0.6559, 0.7155, 0.6559, 0.8648, 0.114, 0.3009, 0.01238, 0.3343, 0.01489, 0.3225, 0.1065, 0.2924, 0.7641, 0.7301, 0.7641, 0.8275, 0.7541, 0.8265, 0.7541, 0.7346, 0.7541, 0.7346, 0.7541, 0.8265, 0.7439, 0.8282, 0.7439, 0.7351, 0.1727, 0.1877, 0.2066, 0.08435, 0.2146, 0.09372, 0.184, 0.1869, 0.7755, 0.814, 0.7755, 0.7166, 0.7854, 0.7211, 0.7855, 0.8131, 0.7855, 0.8131, 0.7854, 0.7211, 0.7957, 0.7216, 0.7957, 0.8148, 0.9793, 0.5134, 0.9815, 0.3613, 0.9929, 0.3599, 0.9907, 0.5156, 0.1276, 0.9213, 0.1298, 0.7656, 0.1437, 0.7659, 0.1414, 0.9216, 0.5844, 0.5972, 0.5844, 0.7529, 0.5718, 0.751, 0.5718, 0.5989, 0.4435, 0.7312, 0.4435, 0.6211, 0.4529, 0.6263, 0.4529, 0.7255, 0.4529, 0.7255, 0.4529, 0.6263, 0.4647, 0.6288, 0.4647, 0.7225, 0.4647, 0.7225, 0.4647, 0.6288, 0.476, 0.6281, 0.476, 0.7231, 0.05643, 0.1944, 0.1635, 0.1944, 0.1585, 0.2056, 0.06196, 0.2056, 0.06196, 0.2056, 0.1585, 0.2056, 0.1562, 0.2162, 0.06505, 0.2162, 0.8968, 0.4806, 0.8982, 0.3869, 0.9067, 0.3867, 0.9053, 0.4816, 0.5745, 0.1727, 0.5746, 0.2593, 0.5644, 0.2564, 0.5643, 0.1709, 0.5643, 0.1709, 0.5644, 0.2564, 0.5546, 0.2551, 0.5544, 0.1646, 0.1065, 0.5048, 0.01489, 0.4737, 0.01238, 0.4629, 0.114, 0.4974, 0.8019, 0.1629, 0.8015, 0.02418, 0.814, 0.02156, 0.8143, 0.1635, 0.1965, 0.8027, 0.1967, 0.9447, 0.1824, 0.9447, 0.1822, 0.8027, 0.6743, 0.1642, 0.6745, 0.3062, 0.6621, 0.3035, 0.6619, 0.1648, 0.01508, 0.08435, 0.04737, 0.1877, 0.0367, 0.1869, 0.007591, 0.09372, 0.6931, 0.1624, 0.6928, 0.07194, 0.7029, 0.07074, 0.7032, 0.1562, 0.7032, 0.1562, 0.7029, 0.07074, 0.7132, 0.06788, 0.7135, 0.1545, 0.0, 0.0, 0.0, 0.0, 0.0, 0.0, 0.0, 0.0, 0.871, 0.5982, 0.8782, 0.5982, 0.8781, 0.6067, 0.8709, 0.6067, 0.8722, 0.5755, 0.8794, 0.5755, 0.8788, 0.5823, 0.8717, 0.5822, 0.8717, 0.5822, 0.8788, 0.5823, 0.8784, 0.5899, 0.8713, 0.5899, 0.8584, 0.6141, 0.8512, 0.6141, 0.8511, 0.6056, 0.8583, 0.6056, 0.871, 0.6151, 0.8782, 0.6151, 0.8784, 0.6232, 0.8713, 0.6232, 0.8709, 0.6067, 0.8781, 0.6067, 0.8782, 0.6151, 0.871, 0.6151, 0.8717, 0.6305, 0.8788, 0.6306, 0.8794, 0.6369, 0.8722, 0.6369, 0.08207, 0.8534, 0.08895, 0.8533, 0.08918, 0.8619, 0.0823, 0.862, 0.8356, 0.6138, 0.8289, 0.614, 0.8286, 0.6055, 0.8353, 0.6053, 0.859, 0.63, 0.8519, 0.6301, 0.8515, 0.6224, 0.8586, 0.6223, 0.8353, 0.6053, 0.8286, 0.6055, 0.8289, 0.5971, 0.8356, 0.5969, 0.476, 0.6281, 0.5239, 0.6318, 0.5158, 0.6327, 0.508, 0.6352, 0.5008, 0.6393, 0.4945, 0.6447, 0.4893, 0.6514, 0.4855, 0.6589, 0.4831, 0.6671, 0.4823, 0.6756, 0.4831, 0.684, 0.4855, 0.6922, 0.4893, 0.6997, 0.4945, 0.7062, 0.5008, 0.7116, 0.508, 0.7155, 0.5158, 0.718, 0.5239, 0.7188, 0.476, 0.7231, 0.0823, 0.862, 0.08918, 0.8619, 0.08986, 0.8701, 0.08297, 0.8702, 0.08555, 0.8233, 0.09243, 0.8232, 0.09096, 0.8296, 0.08407, 0.8297, 0.8379, 0.6299, 0.8312, 0.6301, 0.8298, 0.6223, 0.8365, 0.6221, 0.08407, 0.8297, 0.09096, 0.8296, 0.08986, 0.8369, 0.08297, 0.837, 0.8379, 0.5817, 0.8312, 0.5819, 0.8331, 0.5756, 0.8398, 0.5755, 0.08407, 0.8779, 0.09096, 0.8778, 0.09243, 0.8847, 0.08555, 0.8848, 0.8586, 0.6223, 0.8515, 0.6224, 0.8512, 0.6141, 0.8584, 0.6141, 0.3391, 0.716, 0.2935, 0.7145, 0.3017, 0.7137, 0.3095, 0.7112, 0.3167, 0.7071, 0.323, 0.7017, 0.3282, 0.6951, 0.3321, 0.6876, 0.3345, 0.6794, 0.3353, 0.6709, 0.3345, 0.6624, 0.3321, 0.6543, 0.3282, 0.6468, 0.323, 0.6402, 0.3167, 0.6348, 0.3095, 0.6308, 0.3017, 0.6284, 0.2935, 0.6276, 0.3391, 0.6258, 0.8365, 0.5889, 0.8298, 0.5891, 0.8312, 0.5819, 0.8379, 0.5817, 0.8398, 0.6368, 0.8331, 0.637, 0.8312, 0.6301, 0.8379, 0.6299, 0.8586, 0.5891, 0.8515, 0.5891, 0.8519, 0.5818, 0.859, 0.5818, 0.0823, 0.845, 0.08918, 0.8449, 0.08895, 0.8533, 0.08207, 0.8534, 0.8713, 0.6232, 0.8784, 0.6232, 0.8788, 0.6306, 0.8717, 0.6305, 0.8583, 0.6056, 0.8511, 0.6056, 0.8512, 0.5972, 0.8584, 0.5971, 0.8713, 0.5899, 0.8784, 0.5899, 0.8782, 0.5982, 0.871, 0.5982, 0.8365, 0.6221, 0.8298, 0.6223, 0.8289, 0.614, 0.8356, 0.6138, 0.08297, 0.8702, 0.08986, 0.8701, 0.09096, 0.8778, 0.08407, 0.8779, 0.08297, 0.837, 0.08986, 0.8369, 0.08918, 0.8449, 0.0823, 0.845, 0.8584, 0.5971, 0.8512, 0.5972, 0.8515, 0.5891, 0.8586, 0.5891, 0.8356, 0.5969, 0.8289, 0.5971, 0.8298, 0.5891, 0.8365, 0.5889, 0.8596, 0.6369, 0.8524, 0.6369, 0.8519, 0.6301, 0.859, 0.63, 0.859, 0.5818, 0.8519, 0.5818, 0.8524, 0.5755, 0.8596, 0.5755, 0.7819, 0.9373, 0.7755, 0.9359, 0.7755, 0.8833, 0.7819, 0.8846, 0.7819, 0.9356, 0.6994, 0.2317, 0.7059, 0.2322, 0.6925, 0.2831, 0.6859, 0.2825, 0.5745, 0.1727, 0.6051, 0.1802, 0.5759, 0.2163, 0.6052, 0.2644, 0.5746, 0.2593, 0.6859, 0.2825, 0.6925, 0.2831, 0.7059, 0.3232, 0.6994, 0.3227, 0.699, 0.3214, 0.8898, 0.2322, 0.8965, 0.2317, 0.8965, 0.2878, 0.8898, 0.2883, 0.8785, 0.2889, 0.8718, 0.2887, 0.8718, 0.2317, 0.8785, 0.2318, 0.5857, 0.06273, 0.5823, 0.05815, 0.6563, 0.03097, 0.6596, 0.03555, 0.02847, 0.565, 0.03242, 0.5661, 0.01986, 0.6361, 0.08421, 0.6167, 0.08412, 0.6396, 0.01542, 0.6396, 0.6637, 0.005834, 0.6563, 0.03097, 0.5823, 0.05815, 0.5819, 0.1149, 0.5748, 0.1208, 0.5757, 0.05684, 0.6245, 0.5613, 0.6308, 0.5621, 0.6308, 0.6461, 0.6245, 0.6454, 0.6262, 0.7508, 0.6314, 0.7525, 0.6314, 0.8333, 0.6262, 0.8316, 0.8429, 0.3161, 0.8372, 0.3167, 0.8372, 0.2324, 0.8429, 0.2317, 0.1049, 0.8353, 0.1117, 0.8357, 0.1105, 0.8487, 0.1038, 0.8483, 0.7781, 0.2317, 0.7848, 0.2317, 0.7819, 0.2422, 0.7752, 0.2422, 0.1071, 0.8232, 0.1139, 0.8236, 0.1117, 0.8357, 0.1049, 0.8353, 0.1038, 0.8613, 0.1105, 0.8617, 0.1117, 0.8737, 0.1049, 0.8734, 0.7752, 0.2422, 0.7819, 0.2422, 0.7801, 0.2544, 0.7734, 0.2544, 0.7734, 0.2804, 0.7801, 0.2804, 0.7819, 0.2924, 0.7752, 0.2924, 0.7752, 0.2924, 0.7819, 0.2924, 0.7848, 0.3027, 0.7781, 0.3027, 0.9215, 0.1482, 0.9114, 0.1462, 0.9171, 0.1356, 0.92, 0.1235, 0.9199, 0.1106, 0.9169, 0.09797, 0.911, 0.08633, 0.9028, 0.07652, 0.8927, 0.06921, 0.8816, 0.06489, 0.9216, 0.05984, 0.2168, 0.2881, 0.2231, 0.2897, 0.2231, 0.3338, 0.2168, 0.3321, 0.2227, 0.4993, 0.2168, 0.497, 0.2168, 0.4861, 0.2227, 0.4884, 0.2168, 0.3321, 0.2231, 0.3338, 0.2231, 0.3778, 0.2168, 0.3761, 0.7439, 0.8282, 0.7018, 0.821, 0.7129, 0.8167, 0.7229, 0.8094, 0.7311, 0.7996, 0.7369, 0.7879, 0.74, 0.7753, 0.7401, 0.7624, 0.7372, 0.7503, 0.7315, 0.7396, 0.7439, 0.7351, 0.1038, 0.8483, 0.1105, 0.8487, 0.1105, 0.8617, 0.1038, 0.8613, 0.7728, 0.2674, 0.7795, 0.2674, 0.7801, 0.2804, 0.7734, 0.2804, 0.1049, 0.8734, 0.1117, 0.8737, 0.1139, 0.884, 0.1071, 0.8837, 0.7734, 0.2544, 0.7801, 0.2544, 0.7795, 0.2674, 0.7728, 0.2674, 0.105, 0.8087, 0.09105, 0.779, 0.08072, 0.7186, 0.08412, 0.6944, 0.8604, 0.3086, 0.8543, 0.3085, 0.8543, 0.2317, 0.8604, 0.2318, 0.2232, 0.4738, 0.2168, 0.4744, 0.2168, 0.3901, 0.2232, 0.3894, 0.7202, 0.4402, 0.7316, 0.3773, 0.7483, 0.3433, 0.7243, 0.4683, 0.6726, 0.4319, 0.6682, 0.4281, 0.7316, 0.3773, 0.736, 0.3811, 0.4135, 0.183, 0.4624, 0.1917, 0.4285, 0.2196, 0.4346, 0.2557, 0.4746, 0.264, 0.4344, 0.2973, 0.8, 0.9289, 0.7932, 0.9289, 0.7932, 0.8833, 0.8, 0.8833, 0.7551, 0.2317, 0.7615, 0.2324, 0.7514, 0.2753, 0.745, 0.2746, 0.3025, 0.1343, 0.3429, 0.1247, 0.3491, 0.08701, 0.3151, 0.05904, 0.363, 0.06966, 0.3489, 0.1479, 0.7337, 0.309, 0.7273, 0.3097, 0.7173, 0.2669, 0.7237, 0.2662, 0.745, 0.2746, 0.7514, 0.2753, 0.7615, 0.3095, 0.7551, 0.3088, 0.8114, 0.8836, 0.8181, 0.8833, 0.8181, 0.9285, 0.8114, 0.9288, 0.7237, 0.2662, 0.7173, 0.2669, 0.7273, 0.2324, 0.7337, 0.2317, 0.8785, 0.3282, 0.8718, 0.328, 0.8718, 0.3005, 0.8785, 0.3007, 0.8974, 0.6306, 0.8907, 0.6304, 0.8907, 0.5755, 0.8974, 0.5756, 0.6245, 0.6578, 0.6314, 0.6579, 0.6314, 0.7391, 0.6245, 0.739, 0.3616, 0.7911, 0.3687, 0.7914, 0.3687, 0.8677, 0.3617, 0.8674, 0.3617, 0.7922, 0.06491, 0.9157, 0.05785, 0.9162, 0.05785, 0.8903, 0.06491, 0.8897, 0.3617, 0.88, 0.3687, 0.8794, 0.3687, 0.9312, 0.3616, 0.9318, 0.3617, 0.931, 0.8019, 0.1629, 0.7659, 0.1482, 0.7904, 0.1428, 0.7891, 0.06769, 0.8015, 0.02418, 0.8258, 0.2508, 0.8187, 0.2508, 0.817, 0.2318, 0.8241, 0.2317, 0.1426, 0.5535, 0.162, 0.587, 0.1489, 0.6047, 0.1639, 0.6259, 0.1483, 0.6456, 0.161, 0.6645, 0.177, 0.6442, 0.1925, 0.6659, 0.2118, 0.6723, 0.1426, 0.698, 0.6505, 0.9173, 0.6435, 0.9165, 0.6435, 0.8967, 0.6505, 0.8976, 0.7983, 0.2914, 0.8054, 0.2914, 0.8035, 0.3104, 0.7964, 0.3103, 0.9053, 0.4816, 0.9271, 0.4742, 0.9432, 0.4535, 0.9592, 0.4749, 0.9724, 0.4568, 0.9568, 0.436, 0.9725, 0.4159, 0.9593, 0.3973, 0.9815, 0.3613, 0.9793, 0.5134, 0.669, 0.9163, 0.6619, 0.9171, 0.6619, 0.8975, 0.669, 0.8967, 0.7961, 0.2712, 0.8033, 0.2713, 0.8054, 0.2914, 0.7983, 0.2914, 0.7983, 0.2482, 0.8054, 0.2482, 0.8033, 0.2713, 0.7961, 0.2712, 0.08918, 0.919, 0.08207, 0.9196, 0.08207, 0.8971, 0.08918, 0.8964, 0.7964, 0.2317, 0.8035, 0.2318, 0.8054, 0.2482, 0.7983, 0.2482, 0.8239, 0.2708, 0.8168, 0.2709, 0.8187, 0.2508, 0.8258, 0.2508, 0.8258, 0.294, 0.8187, 0.294, 0.8168, 0.2709, 0.8239, 0.2708, 0.1109, 0.9189, 0.1038, 0.9184, 0.1038, 0.8957, 0.1109, 0.8963, 0.8241, 0.3103, 0.817, 0.3104, 0.8187, 0.294, 0.8258, 0.294, 0.8835, 0.8513, 0.8394, 0.8251, 0.8561, 0.7742, 0.8398, 0.7198, 0.8835, 0.7021, 0.02132, 0.9296, 0.01518, 0.9301, 0.005679, 0.8746, 0.01181, 0.8741, 0.8734, 0.5126, 0.8321, 0.4987, 0.8483, 0.4443, 0.8317, 0.3935, 0.8736, 0.3711, 0.0399, 0.8232, 0.04649, 0.8235, 0.03927, 0.8787, 0.03267, 0.8784, 0.03267, 0.8784, 0.03927, 0.8787, 0.04649, 0.9305, 0.0399, 0.9302, 0.01181, 0.8741, 0.005679, 0.8746, 0.01518, 0.8238, 0.02132, 0.8232, 0.8545, 0.8834, 0.8614, 0.8833, 0.8614, 0.9149, 0.8545, 0.915, 0.4219, 0.8838, 0.4282, 0.8857, 0.4282, 0.9124, 0.4219, 0.9105, 0.631, 0.9178, 0.6262, 0.9148, 0.6262, 0.8886, 0.631, 0.8916, 0.4344, 0.008658, 0.4614, 0.0401, 0.4537, 0.06524, 0.4249, 0.0687, 0.45, 0.08662, 0.4486, 0.1135, 0.4135, 0.1282, 0.8022, 0.6033, 0.8079, 0.6035, 0.8172, 0.6304, 0.8116, 0.6302, 0.8116, 0.5755, 0.8172, 0.5756, 0.8079, 0.6035, 0.8022, 0.6033, 0.2511, 0.2049, 0.2897, 0.2206, 0.2918, 0.2465, 0.267, 0.2645, 0.2961, 0.267, 0.3045, 0.2911, 0.2764, 0.3258, 0.6318, 0.8763, 0.6262, 0.8769, 0.6262, 0.8456, 0.6318, 0.845, 0.06439, 0.849, 0.05785, 0.8493, 0.05153, 0.8206, 0.05806, 0.8203, 0.3826, 0.8838, 0.3883, 0.8839, 0.3883, 0.9155, 0.3826, 0.9154, 0.8796, 0.9148, 0.8727, 0.9145, 0.8727, 0.8833, 0.8796, 0.8836, 0.07071, 0.8778, 0.06418, 0.8781, 0.05785, 0.8493, 0.06439, 0.849])
me_sphere_001.materials.append(mat_material)
me_sphere_001.materials.append(mat_material_001)
me_sphere_001.use_remesh_preserve_volume = False
me_sphere_001.use_remesh_preserve_attributes = False
me_sphere_001.use_mirror_vertex_groups = False
me_sphere_001.use_paint_bone_selection = False
me_sphere_001.use_paint_mask = True
me_sphere_001.update()

# ---- objects
ob_shapesorter = bpy.data.objects.new('ShapeSorter', me_sphere_001)
ob_lamp = bpy.data.objects.new('Lamp', light_lamp)
ob_camera = bpy.data.objects.new('Camera', cam_camera)

# ---- transforms, parenting, visibility, modifiers, constraints
ob_shapesorter.location = (0.0, 0.0, 0.0)
ob_shapesorter.lineart.crease_threshold = 0.0
_vg = ob_shapesorter.vertex_groups.new(name='Group')
ob_lamp.location = (4.076, 1.005, 5.904)
ob_lamp.rotation_euler = (0.6503, 0.05522, 1.866)
ob_lamp.lock_rotations_4d = False
ob_lamp.empty_display_type = 'ARROWS'
ob_lamp.color = (0.0, 0.0, 0.0, 0.0)
ob_lamp.lineart.crease_threshold = 0.0
ob_camera.location = (7.481, -6.508, 5.344)
ob_camera.rotation_euler = (1.109, 0.0, 0.8149)
ob_camera.lock_rotations_4d = False
ob_camera.empty_display_type = 'ARROWS'
ob_camera.color = (0.0, 0.0, 0.0, 0.0)
ob_camera.display_type = 'WIRE'
ob_camera.lineart.crease_threshold = 0.0

# ---- collection membership
col_collection_1.objects.link(ob_shapesorter)
col_collection_1.objects.link(ob_lamp)
col_collection_1.objects.link(ob_camera)

# ---- scene / render settings (as saved in the file)
scene.camera = ob_camera
scene.frame_start = 1; scene.frame_end = 250; scene.frame_set(166)
scene.render.engine = 'CYCLES'
scene.render.resolution_percentage = 50
scene.render.dither_intensity = 0.0
scene.cycles.use_denoising = False
scene.cycles.samples = 128
scene.cycles.sampling_pattern = 'TABULATED_SOBOL'
scene.cycles.use_adaptive_sampling = False
scene.cycles.use_light_tree = False
scene.cycles.blur_glossy = 0.0
scene.cycles.sample_clamp_indirect = 0.0
scene.view_settings.view_transform = 'Standard'
bpy.context.view_layer.update()
